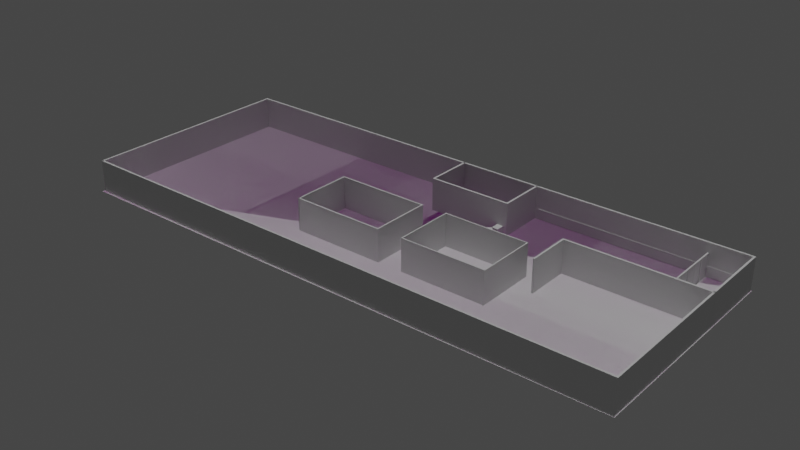 # Source: TheFifth2Scale.blend  (saved by Blender 2.82.7; exported with 4.5.12 LTS)
import bpy
from mathutils import Matrix  # noqa: F401  (used for matrix-valued properties, if any)

bpy.ops.wm.read_factory_settings(use_empty=True)
scene = bpy.context.scene
scene.name = 'Scene'

# ---- collections
col_collection = bpy.data.collections.new('Collection'); scene.collection.children.link(col_collection)
col_archipack = bpy.data.collections.new('Archipack'); scene.collection.children.link(col_archipack)

# ---- images (referenced by path relative to the original .blend; pixels are not part of the script)
import os
ASSET_DIR = os.environ.get("B2B_ASSET_DIR", "")  # directory of the original .blend (textures are referenced by path, not embedded)
HERE = os.path.dirname(os.path.abspath(__file__))  # packed textures are extracted next to this script under _unpacked/

def load_image(name, relpath, width, height, colorspace="sRGB"):
    """Load a texture the original file referenced (path relative to the .blend, or extracted next to this script)."""
    p = next((c for c in (os.path.join(HERE, relpath), os.path.join(ASSET_DIR, relpath)) if relpath and os.path.exists(c)), "")
    if p:
        img = bpy.data.images.load(p, check_existing=True)
        img.name = name
    else:  # same state as the original file: an image datablock whose file is absent (Cycles renders it pink)
        img = bpy.data.images.new(name, width, height)
        img.source = "FILE"
        img.filepath = "//" + (relpath or name)
    img.colorspace_settings.name = colorspace
    return img
img_concrete_jpg = load_image('concrete.jpg', 'concrete.jpg', 1024, 1024, 'sRGB')

# ---- materials (node trees are filled in below, after node groups)
mat_material = bpy.data.materials.new('Material')
mat_material.use_transparent_shadow = False
mat_material_001 = bpy.data.materials.new('Material.001')
mat_material_001.use_transparent_shadow = False
mat_material_002 = bpy.data.materials.new('Material.002')
mat_material_002.use_transparent_shadow = False
mat_wall2_inside = bpy.data.materials.new('Wall2_inside')
mat_wall2_inside.use_transparent_shadow = False
mat_wall2_outside = bpy.data.materials.new('Wall2_outside')
mat_wall2_outside.use_transparent_shadow = False
mat_wall2_cuts = bpy.data.materials.new('Wall2_cuts')
mat_wall2_cuts.use_transparent_shadow = False
mat_wall2_alt1 = bpy.data.materials.new('Wall2_alt1')
mat_wall2_alt1.use_transparent_shadow = False
mat_wall2_alt2 = bpy.data.materials.new('Wall2_alt2')
mat_wall2_alt2.use_transparent_shadow = False
mat_wall2_alt3 = bpy.data.materials.new('Wall2_alt3')
mat_wall2_alt3.use_transparent_shadow = False
mat_wall2_alt4 = bpy.data.materials.new('Wall2_alt4')
mat_wall2_alt4.use_transparent_shadow = False
mat_wall2_alt5 = bpy.data.materials.new('Wall2_alt5')
mat_wall2_alt5.use_transparent_shadow = False
mat_window_inside = bpy.data.materials.new('Window_inside')
mat_window_inside.use_transparent_shadow = False
mat_window_outside = bpy.data.materials.new('Window_outside')
mat_window_outside.use_transparent_shadow = False
mat_window_glass = bpy.data.materials.new('Window_glass')
mat_window_glass.use_transparent_shadow = False
mat_window_metal = bpy.data.materials.new('Window_metal')
mat_window_metal.use_transparent_shadow = False
mat_window_stone = bpy.data.materials.new('Window_stone')
mat_window_stone.use_transparent_shadow = False
mat_window_blind = bpy.data.materials.new('Window_blind')
mat_window_blind.use_transparent_shadow = False
mat_handle_inside = bpy.data.materials.new('Handle_inside')
mat_handle_inside.use_transparent_shadow = False
mat_handle_outside = bpy.data.materials.new('Handle_outside')
mat_handle_outside.use_transparent_shadow = False

# ---- node groups
ng_auto_smooth = bpy.data.node_groups.new('Auto Smooth', 'GeometryNodeTree')
_s = ng_auto_smooth.interface.new_socket(name='Geometry', in_out='OUTPUT', socket_type='NodeSocketGeometry')
_s = ng_auto_smooth.interface.new_socket(name='Geometry', in_out='INPUT', socket_type='NodeSocketGeometry')
_s = ng_auto_smooth.interface.new_socket(name='Angle', in_out='INPUT', socket_type='NodeSocketFloat')
_s.subtype = 'ANGLE'
_s.min_value = 0.0
_s.max_value = 3.142
ng_auto_smooth.is_modifier = True
_N = ng_auto_smooth.nodes; _L = ng_auto_smooth.links
n0 = _N.new('NodeGroupOutput'); n0.name = 'Group Output'; n0.location = (480, -100)
n1 = _N.new('NodeGroupInput'); n1.name = 'Group Input'; n1.location = (-420, -300)
n2 = _N.new('NodeGroupInput'); n2.name = 'Group Input.001'; n2.location = (-60, -100)
n3 = _N.new('GeometryNodeSetShadeSmooth'); n3.name = 'Set Shade Smooth'; n3.location = (120, -100)
n3.domain = 'EDGE'
n4 = _N.new('GeometryNodeSetShadeSmooth'); n4.name = 'Set Shade Smooth.001'; n4.location = (300, -100)
n5 = _N.new('GeometryNodeInputMeshEdgeAngle'); n5.name = 'Edge Angle'; n5.location = (-420, -220)
n6 = _N.new('GeometryNodeInputEdgeSmooth'); n6.name = 'Is Edge Smooth'; n6.location = (-60, -160)
n7 = _N.new('GeometryNodeInputShadeSmooth'); n7.name = 'Is Face Smooth'; n7.location = (-240, -340)
n8 = _N.new('FunctionNodeBooleanMath'); n8.name = 'Boolean Math'; n8.location = (-60, -220)
n9 = _N.new('FunctionNodeCompare'); n9.name = 'Compare'; n9.location = (-240, -180)
n9.operation = 'LESS_EQUAL'
_L.new(n5.outputs[0], n9.inputs[0])
_L.new(n4.outputs[0], n0.inputs[0])
_L.new(n1.outputs[1], n9.inputs[1])
_L.new(n9.outputs[0], n8.inputs[0])
_L.new(n7.outputs[0], n8.inputs[1])
_L.new(n2.outputs[0], n3.inputs[0])
_L.new(n6.outputs[0], n3.inputs[1])
_L.new(n3.outputs[0], n4.inputs[0])
_L.new(n8.outputs[0], n3.inputs[2])
n0.is_active_output = True

# ---- material node trees
mat_material.use_nodes = True; mat_material.node_tree.nodes.clear()
_N = mat_material.node_tree.nodes; _L = mat_material.node_tree.links
n0 = _N.new('ShaderNodeOutputMaterial'); n0.name = 'Material Output'; n0.location = (300, 300)
n1 = _N.new('ShaderNodeBsdfPrincipled'); n1.name = 'Principled BSDF'; n1.location = (10, 300)
n1.distribution = 'GGX'
n1.subsurface_method = 'BURLEY'
n1.inputs[3].default_value = 1.45
n1.inputs[27].default_value = (0.0, 0.0, 0.0, 1.0)
n1.inputs[28].default_value = 1.0
n2 = _N.new('ShaderNodeTexImage'); n2.name = 'Image Texture'; n2.location = (-280, 280)
n2.image = img_concrete_jpg
_L.new(n1.outputs[0], n0.inputs[0])
_L.new(n2.outputs[0], n1.inputs[0])
n0.is_active_output = True
mat_material_001.use_nodes = True; mat_material_001.node_tree.nodes.clear()
_N = mat_material_001.node_tree.nodes; _L = mat_material_001.node_tree.links
n0 = _N.new('ShaderNodeOutputMaterial'); n0.name = 'Material Output'; n0.location = (300, 300)
n1 = _N.new('ShaderNodeBsdfPrincipled'); n1.name = 'Principled BSDF'; n1.location = (10, 300)
n1.distribution = 'GGX'
n1.subsurface_method = 'BURLEY'
n1.inputs[3].default_value = 1.45
n1.inputs[27].default_value = (0.0, 0.0, 0.0, 1.0)
n1.inputs[28].default_value = 1.0
_L.new(n1.outputs[0], n0.inputs[0])
n0.is_active_output = True
mat_material_002.use_nodes = True; mat_material_002.node_tree.nodes.clear()
_N = mat_material_002.node_tree.nodes; _L = mat_material_002.node_tree.links
n0 = _N.new('ShaderNodeOutputMaterial'); n0.name = 'Material Output'; n0.location = (300, 300)
n1 = _N.new('ShaderNodeBsdfPrincipled'); n1.name = 'Principled BSDF'; n1.location = (10, 300)
n1.distribution = 'GGX'
n1.subsurface_method = 'BURLEY'
n1.inputs[3].default_value = 1.45
n1.inputs[27].default_value = (0.0, 0.0, 0.0, 1.0)
n1.inputs[28].default_value = 1.0
_L.new(n1.outputs[0], n0.inputs[0])
n0.is_active_output = True

# ---- world
world_world = bpy.data.worlds.new('World'); scene.world = world_world
world_world.use_nodes = True; world_world.node_tree.nodes.clear()
_N = world_world.node_tree.nodes; _L = world_world.node_tree.links
n0 = _N.new('ShaderNodeOutputWorld'); n0.name = 'World Output'; n0.location = (300, 300)
n1 = _N.new('ShaderNodeBackground'); n1.name = 'Background'; n1.location = (10, 300)
n1.inputs[0].default_value = (0.05088, 0.05088, 0.05088, 1.0)
_L.new(n1.outputs[0], n0.inputs[0])
n0.is_active_output = True
world_world.color = (0.05088, 0.05088, 0.05088)
world_world.use_sun_shadow = False
world_world.sun_shadow_jitter_overblur = 0.0

# ---- lights
light_point = bpy.data.lights.new('Point', 'POINT')
light_point.transmission_factor = 0.0
light_point.shadow_soft_size = 0.25
light_point.shadow_maximum_resolution = 0.006
light_point.use_absolute_resolution = True
light_sun = bpy.data.lights.new('Sun', 'SUN')
light_sun.transmission_factor = 0.0
light_sun.energy = 1.0
light_sun.shadow_soft_size = 0.125

# ---- meshes
me_archipack_snap_helper = bpy.data.meshes.new('Archipack_snap_helper')
me_archipack_snap_helper.from_pydata([(0.0, 0.0, 0.0)], [], [])
me_archipack_snap_helper.use_remesh_fix_poles = True
me_archipack_snap_helper.use_remesh_preserve_attributes = False
me_archipack_snap_helper.use_mirror_vertex_groups = False
me_archipack_snap_helper.update()
me_plane_001 = bpy.data.meshes.new('Plane.001')
me_plane_001.from_pydata([(-3.997, -1.0, 0.0), (1.523, -0.9848, -1.072e-06), (-3.996, 0.9621, -0.004246), (1.522, 0.9539, -8e-07), (-3.996, 0.9621, -0.004246), (-3.996, 0.9621, -0.004246)], [], [(0, 1, 3, 2)])
_uv = me_plane_001.uv_layers.new(name='UVMap')
_uv.uv.foreach_set('vector', [-0.002379, -0.06488, 6.752, -0.06488, 6.752, 6.69, -0.002379, 6.69])
me_plane_001.materials.append(mat_material)
me_plane_001.use_remesh_fix_poles = True
me_plane_001.use_remesh_preserve_attributes = False
me_plane_001.use_mirror_vertex_groups = False
me_plane_001.update()
me_plane_003 = bpy.data.meshes.new('Plane.003')
me_plane_003.from_pydata([(-3.997, -1.0, 0.0), (1.523, -0.9848, -1.072e-06), (-3.996, 0.9621, -0.004246), (1.522, 0.9539, -8e-07), (-3.996, 0.9621, -0.004246), (-3.996, 0.9621, -0.004246)], [], [(0, 1, 3, 2)])
_uv = me_plane_003.uv_layers.new(name='UVMap')
_uv.uv.foreach_set('vector', [0.0, 0.0, 1.0, 0.0, 1.0, 1.0, 0.0, 1.0])
me_plane_003.use_remesh_fix_poles = True
me_plane_003.use_remesh_preserve_attributes = False
me_plane_003.use_mirror_vertex_groups = False
me_plane_003.update()
me_cube_002 = bpy.data.meshes.new('Cube.002')
me_cube_002.from_pydata([(-1.0, 0.09869, -1.0), (-1.0, 0.09869, 1.0), (-1.0, 1.0, -1.0), (-1.0, 1.0, 1.0), (-0.289, 0.09869, -1.0), (-0.289, 0.09869, 1.0), (-0.289, 1.0, -1.0), (-0.289, 1.0, 1.0)], [], [(0, 1, 3, 2), (2, 3, 7, 6), (6, 7, 5, 4), (4, 5, 1, 0), (2, 6, 4, 0), (7, 3, 1, 5)])
_uv = me_cube_002.uv_layers.new(name='UVMap')
_uv.uv.foreach_set('vector', [0.375, 0.0, 0.625, 0.0, 0.625, 0.25, 0.375, 0.25, 0.375, 0.25, 0.625, 0.25, 0.625, 0.5, 0.375, 0.5, 0.375, 0.5, 0.625, 0.5, 0.625, 0.75, 0.375, 0.75, 0.375, 0.75, 0.625, 0.75, 0.625, 1.0, 0.375, 1.0, 0.125, 0.5, 0.375, 0.5, 0.375, 0.75, 0.125, 0.75, 0.625, 0.5, 0.875, 0.5, 0.875, 0.75, 0.625, 0.75])
me_cube_002.materials.append(mat_material_001)
me_cube_002.use_remesh_fix_poles = True
me_cube_002.use_remesh_preserve_attributes = False
me_cube_002.use_mirror_vertex_groups = False
me_cube_002.update()
me_cube_003 = bpy.data.meshes.new('Cube.003')
me_cube_003.from_pydata([(-1.0, 0.09869, -1.0), (-1.0, 0.09869, 1.0), (-1.0, 1.0, -1.0), (-1.0, 1.0, 1.0), (-0.289, 0.09869, -1.0), (-0.289, 0.09869, 1.0), (-0.289, 1.0, -1.0), (-0.289, 1.0, 1.0), (-1.0, -2.175, -1.0), (-1.0, -2.175, 1.0), (-0.289, -2.175, 1.0), (-0.289, -2.175, -1.0)], [], [(0, 1, 3, 2), (2, 3, 7, 6), (6, 7, 5, 4), (5, 1, 9, 10), (2, 6, 4, 0), (7, 3, 1, 5), (11, 10, 9, 8), (4, 5, 10, 11), (1, 0, 8, 9), (0, 4, 11, 8)])
_uv = me_cube_003.uv_layers.new(name='UVMap')
_uv.uv.foreach_set('vector', [0.375, 0.0, 0.625, 0.0, 0.625, 0.25, 0.375, 0.25, 0.375, 0.25, 0.625, 0.25, 0.625, 0.5, 0.375, 0.5, 0.375, 0.5, 0.625, 0.5, 0.625, 0.75, 0.375, 0.75, 0.625, 0.75, 0.875, 0.75, 0.875, 0.75, 0.625, 0.75, 0.125, 0.5, 0.375, 0.5, 0.375, 0.75, 0.125, 0.75, 0.625, 0.5, 0.875, 0.5, 0.875, 0.75, 0.625, 0.75, 0.375, 0.75, 0.625, 0.75, 0.625, 1.0, 0.375, 1.0, 0.375, 0.75, 0.625, 0.75, 0.625, 0.75, 0.375, 0.75, 0.625, 0.0, 0.375, 0.0, 0.375, 0.0, 0.625, 0.0, 0.125, 0.75, 0.375, 0.75, 0.375, 0.75, 0.125, 0.75])
me_cube_003.use_remesh_fix_poles = True
me_cube_003.use_remesh_preserve_attributes = False
me_cube_003.use_mirror_vertex_groups = False
me_cube_003.update()
me_cube_004 = bpy.data.meshes.new('Cube.004')
me_cube_004.from_pydata([(-1.0, -1.0, -1.0), (-1.0, -1.0, 1.0), (-1.0, 0.2855, -1.0), (-1.0, 0.2855, 1.0), (0.8357, -1.0, -1.0), (0.8357, -1.0, 1.0), (0.8357, 0.2855, -1.0), (0.8357, 0.2855, 1.0)], [], [(0, 1, 3, 2), (2, 3, 7, 6), (6, 7, 5, 4), (4, 5, 1, 0), (2, 6, 4, 0), (7, 3, 1, 5)])
_uv = me_cube_004.uv_layers.new(name='UVMap')
_uv.uv.foreach_set('vector', [0.375, 0.0, 0.625, 0.0, 0.625, 0.25, 0.375, 0.25, 0.375, 0.25, 0.625, 0.25, 0.625, 0.5, 0.375, 0.5, 0.375, 0.5, 0.625, 0.5, 0.625, 0.75, 0.375, 0.75, 0.375, 0.75, 0.625, 0.75, 0.625, 1.0, 0.375, 1.0, 0.125, 0.5, 0.375, 0.5, 0.375, 0.75, 0.125, 0.75, 0.625, 0.5, 0.875, 0.5, 0.875, 0.75, 0.625, 0.75])
me_cube_004.materials.append(mat_material_002)
me_cube_004.use_remesh_fix_poles = True
me_cube_004.use_remesh_preserve_attributes = False
me_cube_004.use_mirror_vertex_groups = False
me_cube_004.update()
me_cube_005 = bpy.data.meshes.new('Cube.005')
me_cube_005.from_pydata([(-1.0, -1.0, -1.0), (-1.0, -1.0, 1.0), (-1.0, 0.112, -1.0), (-1.0, 0.112, 1.0), (0.8357, -1.0, -1.0), (0.8357, -1.0, 1.0), (0.8357, 0.112, -1.0), (0.8357, 0.112, 1.0)], [], [(0, 1, 3, 2), (2, 3, 7, 6), (6, 7, 5, 4), (4, 5, 1, 0), (2, 6, 4, 0), (7, 3, 1, 5)])
_uv = me_cube_005.uv_layers.new(name='UVMap')
_uv.uv.foreach_set('vector', [0.375, 0.0, 0.625, 0.0, 0.625, 0.25, 0.375, 0.25, 0.375, 0.25, 0.625, 0.25, 0.625, 0.5, 0.375, 0.5, 0.375, 0.5, 0.625, 0.5, 0.625, 0.75, 0.375, 0.75, 0.375, 0.75, 0.625, 0.75, 0.625, 1.0, 0.375, 1.0, 0.125, 0.5, 0.375, 0.5, 0.375, 0.75, 0.125, 0.75, 0.625, 0.5, 0.875, 0.5, 0.875, 0.75, 0.625, 0.75])
me_cube_005.use_remesh_fix_poles = True
me_cube_005.use_remesh_preserve_attributes = False
me_cube_005.use_mirror_vertex_groups = False
me_cube_005.update()
me_wall_001 = bpy.data.meshes.new('Wall.001')
me_wall_001.from_pydata([(0.0, 0.0, 0.0), (0.0, 0.0, 3.6), (-1.059e-06, 24.22, 0.0), (-1.059e-06, 24.22, 3.6), (62.24, 24.22, 0.0), (62.24, 24.22, 3.6), (62.24, 0.1192, 0.0), (62.24, 0.1192, 3.6), (-0.1992, 0.1192, 0.0), (-0.1992, 0.1192, 3.6)], [], [(0, 2, 3, 1), (2, 4, 5, 3), (4, 6, 7, 5), (6, 8, 9, 7)])
me_wall_001.polygons.foreach_set('use_smooth', [True] * 4)
me_wall_001.materials.append(mat_wall2_inside)
me_wall_001.materials.append(mat_wall2_outside)
me_wall_001.materials.append(mat_wall2_cuts)
me_wall_001.materials.append(mat_wall2_alt1)
me_wall_001.materials.append(mat_wall2_alt2)
me_wall_001.materials.append(mat_wall2_alt3)
me_wall_001.materials.append(mat_wall2_alt4)
me_wall_001.materials.append(mat_wall2_alt5)
me_wall_001.use_remesh_fix_poles = True
me_wall_001.use_remesh_preserve_attributes = False
me_wall_001.use_mirror_vertex_groups = False
me_wall_001.update()
me_wall_002 = bpy.data.meshes.new('Wall.002')
me_wall_002.from_pydata([(0.0, 0.0, 0.0), (0.0, 0.0, 3.6), (-2.355e-07, 5.389, 0.0), (-2.355e-07, 5.389, 3.6), (-9.376, 5.389, 0.0), (-9.376, 5.389, 3.6), (-9.376, 0.04083, 0.0), (-9.376, 0.04083, 3.6)], [], [(0, 2, 3, 1), (2, 4, 5, 3), (4, 6, 7, 5)])
me_wall_002.polygons.foreach_set('use_smooth', [True] * 3)
me_wall_002.materials.append(mat_wall2_inside)
me_wall_002.materials.append(mat_wall2_outside)
me_wall_002.materials.append(mat_wall2_cuts)
me_wall_002.materials.append(mat_wall2_alt1)
me_wall_002.materials.append(mat_wall2_alt2)
me_wall_002.materials.append(mat_wall2_alt3)
me_wall_002.materials.append(mat_wall2_alt4)
me_wall_002.materials.append(mat_wall2_alt5)
me_wall_002.use_remesh_fix_poles = True
me_wall_002.use_remesh_preserve_attributes = False
me_wall_002.use_mirror_vertex_groups = False
me_wall_002.update()
me_window = bpy.data.meshes.new('Window')
me_window.from_pydata([(-3.948, -0.04649, -0.06), (-3.948, 0.1065, -0.06), (-3.876, 0.1065, 0.012), (-3.876, 0.1005, 0.012), (-3.888, 0.1005, 0.0), (-3.888, 0.04651, 0.0), (-3.876, 0.04651, 0.012), (-3.876, 0.04051, 0.012), (-3.888, 0.04051, 0.0), (-3.888, -0.01649, 0.0), (-3.867, -0.01649, 0.021), (-3.867, -0.04649, 0.021), (-3.948, -0.04649, 2.56), (-3.948, 0.1065, 2.56), (-3.876, 0.1065, 2.488), (-3.876, 0.1005, 2.488), (-3.888, 0.1005, 2.5), (-3.888, 0.04651, 2.5), (-3.876, 0.04651, 2.488), (-3.876, 0.04051, 2.488), (-3.888, 0.04051, 2.5), (-3.888, -0.01649, 2.5), (-3.867, -0.01649, 2.479), (-3.867, -0.04649, 2.479), (3.948, -0.04649, 2.56), (3.948, 0.1065, 2.56), (3.876, 0.1065, 2.488), (3.876, 0.1005, 2.488), (3.888, 0.1005, 2.5), (3.888, 0.04651, 2.5), (3.876, 0.04651, 2.488), (3.876, 0.04051, 2.488), (3.888, 0.04051, 2.5), (3.888, -0.01649, 2.5), (3.867, -0.01649, 2.479), (3.867, -0.04649, 2.479), (3.948, -0.04649, -0.06), (3.948, 0.1065, -0.06), (3.876, 0.1065, 0.012), (3.876, 0.1005, 0.012), (3.888, 0.1005, 0.0), (3.888, 0.04651, 0.0), (3.876, 0.04651, 0.012), (3.876, 0.04051, 0.012), (3.888, 0.04051, 0.0), (3.888, -0.01649, 0.0), (3.867, -0.01649, 0.021), (3.867, -0.04649, 0.021), (-3.928, -0.09351, 0.0), (-3.928, -0.09549, 0.0), (-3.928, -0.05549, 0.018), (-3.928, -0.04549, 0.018), (-3.928, -0.04549, -0.03), (-3.928, -0.09351, -0.03), (3.928, -0.09351, 0.0), (3.928, -0.09549, 0.0), (3.928, -0.05549, 0.018), (3.928, -0.04549, 0.018), (3.928, -0.04549, -0.03), (3.928, -0.09351, -0.03), (-3.988, 0.1865, -0.06), (-3.988, 0.1065, -0.06), (-3.988, 0.1065, -0.03), (-3.988, 0.1865, -0.03), (3.988, 0.1865, -0.06), (3.988, 0.1065, -0.06), (3.988, 0.1065, -0.03), (3.988, 0.1865, -0.03)], [], [(12, 13, 1, 0), (13, 14, 2, 1), (14, 15, 3, 2), (15, 16, 4, 3), (16, 17, 5, 4), (17, 18, 6, 5), (18, 19, 7, 6), (19, 20, 8, 7), (20, 21, 9, 8), (21, 22, 10, 9), (22, 23, 11, 10), (23, 12, 0, 11), (24, 25, 13, 12), (25, 26, 14, 13), (26, 27, 15, 14), (27, 28, 16, 15), (28, 29, 17, 16), (29, 30, 18, 17), (30, 31, 19, 18), (31, 32, 20, 19), (32, 33, 21, 20), (33, 34, 22, 21), (34, 35, 23, 22), (35, 24, 12, 23), (36, 37, 25, 24), (37, 38, 26, 25), (38, 39, 27, 26), (39, 40, 28, 27), (40, 41, 29, 28), (41, 42, 30, 29), (42, 43, 31, 30), (43, 44, 32, 31), (44, 45, 33, 32), (45, 46, 34, 33), (46, 47, 35, 34), (47, 36, 24, 35), (0, 1, 37, 36), (1, 2, 38, 37), (2, 3, 39, 38), (3, 4, 40, 39), (4, 5, 41, 40), (5, 6, 42, 41), (6, 7, 43, 42), (7, 8, 44, 43), (8, 9, 45, 44), (9, 10, 46, 45), (10, 11, 47, 46), (11, 0, 36, 47), (54, 55, 49, 48), (55, 56, 50, 49), (56, 57, 51, 50), (57, 58, 52, 51), (58, 59, 53, 52), (59, 54, 48, 53), (48, 49, 50, 51, 52, 53), (59, 58, 57, 56, 55, 54), (64, 65, 61, 60), (65, 66, 62, 61), (66, 67, 63, 62), (67, 64, 60, 63), (60, 61, 62, 63), (67, 66, 65, 64)])
me_window.polygons.foreach_set('use_smooth', [True] * 62)
me_window.polygons.foreach_set('material_index', [1, 1, 1, 3, 1, 3, 3, 3, 0, 3, 0, 0, 1, 1, 1, 3, 1, 3, 3, 3, 0, 3, 0, 0, 1, 1, 1, 3, 1, 3, 3, 3, 0, 3, 0, 0, 1, 1, 1, 3, 1, 3, 3, 3, 0, 3, 0, 0, 4, 3, 3, 4, 4, 4, 4, 4, 1, 1, 1, 1, 1, 1])
_uv = me_window.uv_layers.new(name='UVMap')
_uv.uv.foreach_set('vector', [0.0, 2.5, 0.153, 2.5, 0.153, 0.0, 0.0, 0.0, 0.153, 2.5, 0.225, 2.5, 0.225, 0.0, 0.153, 0.0, 0.225, 2.5, 0.231, 2.5, 0.231, 0.0, 0.225, 0.0, 0.231, 2.5, 0.243, 2.5, 0.243, 0.0, 0.231, 0.0, 0.243, 2.5, 0.297, 2.5, 0.297, 0.0, 0.243, 0.0, 0.297, 2.5, 0.309, 2.5, 0.309, 0.0, 0.297, 0.0, 0.309, 2.5, 0.315, 2.5, 0.315, 0.0, 0.309, 0.0, 0.315, 2.5, 0.327, 2.5, 0.327, 0.0, 0.315, 0.0, 0.327, 2.5, 0.384, 2.5, 0.384, 0.0, 0.327, 0.0, 0.384, 2.5, 0.405, 2.5, 0.405, 0.0, 0.384, 0.0, 0.405, 2.5, 0.435, 2.5, 0.435, 0.0, 0.405, 0.0, 0.435, 2.5, 0.516, 2.5, 0.516, 0.0, 0.435, 0.0, 0.0, 10.28, 0.153, 10.28, 0.153, 2.5, 0.0, 2.5, 0.153, 10.28, 0.225, 10.28, 0.225, 2.5, 0.153, 2.5, 0.225, 10.28, 0.231, 10.28, 0.231, 2.5, 0.225, 2.5, 0.231, 10.28, 0.243, 10.28, 0.243, 2.5, 0.231, 2.5, 0.243, 10.28, 0.297, 10.28, 0.297, 2.5, 0.243, 2.5, 0.297, 10.28, 0.309, 10.28, 0.309, 2.5, 0.297, 2.5, 0.309, 10.28, 0.315, 10.28, 0.315, 2.5, 0.309, 2.5, 0.315, 10.28, 0.327, 10.28, 0.327, 2.5, 0.315, 2.5, 0.327, 10.28, 0.384, 10.28, 0.384, 2.5, 0.327, 2.5, 0.384, 10.28, 0.405, 10.28, 0.405, 2.5, 0.384, 2.5, 0.405, 10.28, 0.435, 10.28, 0.435, 2.5, 0.405, 2.5, 0.435, 10.28, 0.516, 10.28, 0.516, 2.5, 0.435, 2.5, 0.0, 12.78, 0.153, 12.78, 0.153, 10.28, 0.0, 10.28, 0.153, 12.78, 0.225, 12.78, 0.225, 10.28, 0.153, 10.28, 0.225, 12.78, 0.231, 12.78, 0.231, 10.28, 0.225, 10.28, 0.231, 12.78, 0.243, 12.78, 0.243, 10.28, 0.231, 10.28, 0.243, 12.78, 0.297, 12.78, 0.297, 10.28, 0.243, 10.28, 0.297, 12.78, 0.309, 12.78, 0.309, 10.28, 0.297, 10.28, 0.309, 12.78, 0.315, 12.78, 0.315, 10.28, 0.309, 10.28, 0.315, 12.78, 0.327, 12.78, 0.327, 10.28, 0.315, 10.28, 0.327, 12.78, 0.384, 12.78, 0.384, 10.28, 0.327, 10.28, 0.384, 12.78, 0.405, 12.78, 0.405, 10.28, 0.384, 10.28, 0.405, 12.78, 0.435, 12.78, 0.435, 10.28, 0.405, 10.28, 0.435, 12.78, 0.516, 12.78, 0.516, 10.28, 0.435, 10.28, 0.0, 20.55, 0.153, 20.55, 0.153, 12.78, 0.0, 12.78, 0.153, 20.55, 0.225, 20.55, 0.225, 12.78, 0.153, 12.78, 0.225, 20.55, 0.231, 20.55, 0.231, 12.78, 0.225, 12.78, 0.231, 20.55, 0.243, 20.55, 0.243, 12.78, 0.231, 12.78, 0.243, 20.55, 0.297, 20.55, 0.297, 12.78, 0.243, 12.78, 0.297, 20.55, 0.309, 20.55, 0.309, 12.78, 0.297, 12.78, 0.309, 20.55, 0.315, 20.55, 0.315, 12.78, 0.309, 12.78, 0.315, 20.55, 0.327, 20.55, 0.327, 12.78, 0.315, 12.78, 0.327, 20.55, 0.384, 20.55, 0.384, 12.78, 0.327, 12.78, 0.384, 20.55, 0.405, 20.55, 0.405, 12.78, 0.384, 12.78, 0.405, 20.55, 0.435, 20.55, 0.435, 12.78, 0.405, 12.78, 0.435, 20.55, 0.516, 20.55, 0.516, 12.78, 0.435, 12.78, 0.0, 2.5, 0.001977, 2.5, 0.001977, 0.0, 0.0, 0.0, 0.001977, 2.5, 0.04584, 2.5, 0.04584, 0.0, 0.001977, 0.0, 0.04584, 2.5, 0.05584, 2.5, 0.05584, 0.0, 0.04584, 0.0, 0.05584, 2.5, 0.1038, 2.5, 0.1038, 0.0, 0.05584, 0.0, 0.1038, 2.5, 0.1519, 2.5, 0.1519, 0.0, 0.1038, 0.0, 0.1519, 2.5, 0.1819, 2.5, 0.1819, 0.0, 0.1519, 0.0, 0.0, -0.09351, 0.0, -0.09549, 0.018, -0.05549, 0.018, -0.04549, -0.03, -0.04549, -0.03, -0.09351, -0.03, -0.09351, -0.03, -0.04549, 0.018, -0.04549, 0.018, -0.05549, 0.0, -0.09549, 0.0, -0.09351, 0.0, 2.5, 0.08, 2.5, 0.08, 0.0, 0.0, 0.0, 0.08, 2.5, 0.11, 2.5, 0.11, 0.0, 0.08, 0.0, 0.11, 2.5, 0.19, 2.5, 0.19, 0.0, 0.11, 0.0, 0.19, 2.5, 0.22, 2.5, 0.22, 0.0, 0.19, 0.0, -0.06, 0.1865, -0.06, 0.1065, -0.03, 0.1065, -0.03, 0.1865, -0.03, 0.1865, -0.03, 0.1065, -0.06, 0.1065, -0.06, 0.1865])
me_window.materials.append(mat_window_inside)
me_window.materials.append(mat_window_outside)
me_window.materials.append(mat_window_glass)
me_window.materials.append(mat_window_metal)
me_window.materials.append(mat_window_stone)
me_window.materials.append(mat_window_blind)
me_window.use_remesh_fix_poles = True
me_window.use_remesh_preserve_attributes = False
me_window.use_mirror_vertex_groups = False
me_window.update()
me_window_panel = bpy.data.meshes.new('Window Panel')
me_window_panel.from_pydata([(0.004, -0.06, 0.004), (0.0, -0.056, 0.0), (0.0, -0.03, 0.0), (0.0, -0.004, 0.0), (0.004, 0.0, 0.004), (0.045, 0.0, 0.045), (0.045, -0.004, 0.045), (0.06, -0.004, 0.06), (0.06, -0.025, 0.06), (0.06, -0.035, 0.06), (0.06, -0.056, 0.06), (0.045, -0.056, 0.045), (0.045, -0.06, 0.045), (0.004, -0.06, 2.496), (0.0, -0.056, 2.5), (0.0, -0.03, 2.5), (0.0, -0.004, 2.5), (0.004, 0.0, 2.496), (0.045, 0.0, 2.455), (0.045, -0.004, 2.455), (0.06, -0.004, 2.44), (0.06, -0.025, 2.44), (0.06, -0.035, 2.44), (0.06, -0.056, 2.44), (0.045, -0.056, 2.455), (0.045, -0.06, 2.455), (1.322, -0.06, 2.496), (1.326, -0.056, 2.5), (1.326, -0.03, 2.5), (1.326, -0.004, 2.5), (1.322, 0.0, 2.496), (1.281, 0.0, 2.455), (1.281, -0.004, 2.455), (1.266, -0.004, 2.44), (1.266, -0.025, 2.44), (1.266, -0.035, 2.44), (1.266, -0.056, 2.44), (1.281, -0.056, 2.455), (1.281, -0.06, 2.455), (1.322, -0.06, 0.004), (1.326, -0.056, 0.0), (1.326, -0.03, 0.0), (1.326, -0.004, 0.0), (1.322, 0.0, 0.004), (1.281, 0.0, 0.045), (1.281, -0.004, 0.045), (1.266, -0.004, 0.06), (1.266, -0.025, 0.06), (1.266, -0.035, 0.06), (1.266, -0.056, 0.06), (1.281, -0.056, 0.045), (1.281, -0.06, 0.045)], [], [(13, 14, 1, 0), (14, 15, 2, 1), (15, 16, 3, 2), (16, 17, 4, 3), (17, 18, 5, 4), (18, 19, 6, 5), (19, 20, 7, 6), (20, 21, 8, 7), (21, 22, 9, 8), (22, 23, 10, 9), (23, 24, 11, 10), (24, 25, 12, 11), (25, 13, 0, 12), (26, 27, 14, 13), (27, 28, 15, 14), (28, 29, 16, 15), (29, 30, 17, 16), (30, 31, 18, 17), (31, 32, 19, 18), (32, 33, 20, 19), (33, 34, 21, 20), (34, 35, 22, 21), (35, 36, 23, 22), (36, 37, 24, 23), (37, 38, 25, 24), (38, 26, 13, 25), (39, 40, 27, 26), (40, 41, 28, 27), (41, 42, 29, 28), (42, 43, 30, 29), (43, 44, 31, 30), (44, 45, 32, 31), (45, 46, 33, 32), (46, 47, 34, 33), (47, 48, 35, 34), (48, 49, 36, 35), (49, 50, 37, 36), (50, 51, 38, 37), (51, 39, 26, 38), (0, 1, 40, 39), (1, 2, 41, 40), (2, 3, 42, 41), (3, 4, 43, 42), (4, 5, 44, 43), (5, 6, 45, 44), (6, 7, 46, 45), (7, 8, 47, 46), (8, 9, 48, 47), (9, 10, 49, 48), (10, 11, 50, 49), (11, 12, 51, 50), (12, 0, 39, 51), (8, 21, 34, 47), (48, 35, 22, 9)])
me_window_panel.polygons.foreach_set('use_smooth', [True] * 54)
me_window_panel.polygons.foreach_set('material_index', [0, 1, 1, 1, 1, 1, 1, 1, 1, 0, 0, 0, 0, 0, 1, 1, 1, 1, 1, 1, 1, 1, 0, 0, 0, 0, 0, 1, 1, 1, 1, 1, 1, 1, 1, 0, 0, 0, 0, 0, 1, 1, 1, 1, 1, 1, 1, 1, 0, 0, 0, 0, 2, 2])
_uv = me_window_panel.uv_layers.new(name='UVMap')
_uv.uv.foreach_set('vector', [0.0, 2.5, 0.005657, 2.5, 0.005657, 0.0, 0.0, 0.0, 0.005657, 2.5, 0.03166, 2.5, 0.03166, 0.0, 0.005657, 0.0, 0.03166, 2.5, 0.05766, 2.5, 0.05766, 0.0, 0.03166, 0.0, 0.05766, 2.5, 0.06331, 2.5, 0.06331, 0.0, 0.05766, 0.0, 0.06331, 2.5, 0.1043, 2.5, 0.1043, 0.0, 0.06331, 0.0, 0.1043, 2.5, 0.1083, 2.5, 0.1083, 0.0, 0.1043, 0.0, 0.1083, 2.5, 0.1233, 2.5, 0.1233, 0.0, 0.1083, 0.0, 0.1233, 2.5, 0.1443, 2.5, 0.1443, 0.0, 0.1233, 0.0, 0.1443, 2.5, 0.1543, 2.5, 0.1543, 0.0, 0.1443, 0.0, 0.1543, 2.5, 0.1753, 2.5, 0.1753, 0.0, 0.1543, 0.0, 0.1753, 2.5, 0.1903, 2.5, 0.1903, 0.0, 0.1753, 0.0, 0.1903, 2.5, 0.1943, 2.5, 0.1943, 0.0, 0.1903, 0.0, 0.1943, 2.5, 0.2353, 2.5, 0.2353, 0.0, 0.1943, 0.0, 0.0, 3.826, 0.005657, 3.826, 0.005657, 2.5, 0.0, 2.5, 0.005657, 3.826, 0.03166, 3.826, 0.03166, 2.5, 0.005657, 2.5, 0.03166, 3.826, 0.05766, 3.826, 0.05766, 2.5, 0.03166, 2.5, 0.05766, 3.826, 0.06331, 3.826, 0.06331, 2.5, 0.05766, 2.5, 0.06331, 3.826, 0.1043, 3.826, 0.1043, 2.5, 0.06331, 2.5, 0.1043, 3.826, 0.1083, 3.826, 0.1083, 2.5, 0.1043, 2.5, 0.1083, 3.826, 0.1233, 3.826, 0.1233, 2.5, 0.1083, 2.5, 0.1233, 3.826, 0.1443, 3.826, 0.1443, 2.5, 0.1233, 2.5, 0.1443, 3.826, 0.1543, 3.826, 0.1543, 2.5, 0.1443, 2.5, 0.1543, 3.826, 0.1753, 3.826, 0.1753, 2.5, 0.1543, 2.5, 0.1753, 3.826, 0.1903, 3.826, 0.1903, 2.5, 0.1753, 2.5, 0.1903, 3.826, 0.1943, 3.826, 0.1943, 2.5, 0.1903, 2.5, 0.1943, 3.826, 0.2353, 3.826, 0.2353, 2.5, 0.1943, 2.5, 0.0, 6.326, 0.005657, 6.326, 0.005657, 3.826, 0.0, 3.826, 0.005657, 6.326, 0.03166, 6.326, 0.03166, 3.826, 0.005657, 3.826, 0.03166, 6.326, 0.05766, 6.326, 0.05766, 3.826, 0.03166, 3.826, 0.05766, 6.326, 0.06331, 6.326, 0.06331, 3.826, 0.05766, 3.826, 0.06331, 6.326, 0.1043, 6.326, 0.1043, 3.826, 0.06331, 3.826, 0.1043, 6.326, 0.1083, 6.326, 0.1083, 3.826, 0.1043, 3.826, 0.1083, 6.326, 0.1233, 6.326, 0.1233, 3.826, 0.1083, 3.826, 0.1233, 6.326, 0.1443, 6.326, 0.1443, 3.826, 0.1233, 3.826, 0.1443, 6.326, 0.1543, 6.326, 0.1543, 3.826, 0.1443, 3.826, 0.1543, 6.326, 0.1753, 6.326, 0.1753, 3.826, 0.1543, 3.826, 0.1753, 6.326, 0.1903, 6.326, 0.1903, 3.826, 0.1753, 3.826, 0.1903, 6.326, 0.1943, 6.326, 0.1943, 3.826, 0.1903, 3.826, 0.1943, 6.326, 0.2353, 6.326, 0.2353, 3.826, 0.1943, 3.826, 0.0, 7.652, 0.005657, 7.652, 0.005657, 6.326, 0.0, 6.326, 0.005657, 7.652, 0.03166, 7.652, 0.03166, 6.326, 0.005657, 6.326, 0.03166, 7.652, 0.05766, 7.652, 0.05766, 6.326, 0.03166, 6.326, 0.05766, 7.652, 0.06331, 7.652, 0.06331, 6.326, 0.05766, 6.326, 0.06331, 7.652, 0.1043, 7.652, 0.1043, 6.326, 0.06331, 6.326, 0.1043, 7.652, 0.1083, 7.652, 0.1083, 6.326, 0.1043, 6.326, 0.1083, 7.652, 0.1233, 7.652, 0.1233, 6.326, 0.1083, 6.326, 0.1233, 7.652, 0.1443, 7.652, 0.1443, 6.326, 0.1233, 6.326, 0.1443, 7.652, 0.1543, 7.652, 0.1543, 6.326, 0.1443, 6.326, 0.1543, 7.652, 0.1753, 7.652, 0.1753, 6.326, 0.1543, 6.326, 0.1753, 7.652, 0.1903, 7.652, 0.1903, 6.326, 0.1753, 6.326, 0.1903, 7.652, 0.1943, 7.652, 0.1943, 6.326, 0.1903, 6.326, 0.1943, 7.652, 0.2353, 7.652, 0.2353, 6.326, 0.1943, 6.326, 0.06, 0.06, 0.06, 2.44, 1.266, 2.44, 1.266, 0.06, 1.266, 0.06, 1.266, 2.44, 0.06, 2.44, 0.06, 0.06])
me_window_panel.materials.append(mat_window_inside)
me_window_panel.materials.append(mat_window_outside)
me_window_panel.materials.append(mat_window_glass)
me_window_panel.materials.append(mat_window_metal)
me_window_panel.materials.append(mat_window_stone)
me_window_panel.materials.append(mat_window_blind)
me_window_panel.use_remesh_fix_poles = True
me_window_panel.use_remesh_preserve_attributes = False
me_window_panel.use_mirror_vertex_groups = False
me_window_panel.update()
me_handle = bpy.data.meshes.new('Handle')
me_handle.from_pydata([(-0.01, 0.003, 0.011), (-0.013, 0.0, -0.042), (-0.018, 0.003, 0.03), (-0.01, 0.003, -0.01), (-0.018, 0.003, -0.038), (0.01, 0.003, 0.011), (0.018, 0.003, 0.03), (0.018, 0.003, -0.038), (0.01, 0.003, -0.01), (-0.018, 0.004, -0.038), (-0.018, 0.004, 0.03), (0.018, 0.004, -0.038), (0.018, 0.004, 0.03), (-0.01, 0.041, -0.01), (-0.01, 0.027, 0.011), (0.01, 0.038, -0.01), (0.01, 0.027, 0.011), (-0.017, 0.054, -0.01), (-0.01, 0.039, 0.011), (0.017, 0.054, -0.01), (0.01, 0.039, 0.011), (0.0, 0.041, -0.048), (0.013, 0.003, 0.033), (0.019, 0.059, -0.048), (-0.019, 0.059, -0.048), (-0.018, 0.0, 0.03), (0.013, 0.0, -0.042), (0.013, 0.004, -0.042), (-0.018, 0.0, -0.038), (0.018, 0.0, 0.03), (0.018, 0.0, -0.038), (0.001, 0.041, -0.322), (-0.013, 0.004, 0.033), (0.019, 0.058, -0.322), (-0.019, 0.058, -0.322), (0.001, 0.036, -0.356), (-0.013, 0.003, 0.033), (0.019, 0.053, -0.356), (-0.019, 0.053, -0.356), (-0.01, 0.006, 0.011), (0.01, 0.006, 0.011), (0.01, 0.006, -0.01), (-0.01, 0.006, -0.01), (-0.01, 0.027, 0.011), (0.01, 0.027, 0.011), (0.01, 0.037, -0.01), (-0.01, 0.04, -0.01), (0.013, 0.003, -0.042), (-0.013, 0.0, 0.033), (-0.013, 0.004, -0.042), (-0.013, 0.003, -0.042), (0.013, 0.004, 0.033), (0.013, 0.0, 0.033)], [], [(4, 2, 10, 9), (6, 12, 51, 22), (10, 2, 36, 32), (2, 25, 48, 36), (27, 47, 50, 49), (7, 30, 26, 47), (28, 4, 50, 1), (12, 10, 32, 51), (16, 14, 43, 44), (9, 10, 0, 3), (12, 11, 8, 5), (11, 9, 3, 8), (10, 12, 5, 0), (23, 24, 17, 19), (15, 16, 44, 45), (13, 15, 45, 46), (14, 13, 46, 43), (20, 19, 17, 18), (18, 17, 13, 14), (20, 18, 14, 16), (19, 20, 16, 15), (31, 33, 23, 21), (21, 15, 13), (24, 21, 13, 17), (21, 23, 19, 15), (9, 11, 27, 49), (26, 1, 50, 47), (4, 9, 49, 50), (29, 6, 22, 52), (35, 37, 33, 31), (48, 52, 22, 36), (34, 31, 21, 24), (33, 34, 24, 23), (38, 37, 35), (22, 51, 32, 36), (38, 35, 31, 34), (37, 38, 34, 33), (39, 42, 3, 0), (42, 41, 8, 3), (41, 40, 5, 8), (40, 39, 0, 5), (43, 46, 42, 39), (46, 45, 41, 42), (45, 44, 40, 41), (44, 43, 39, 40), (28, 25, 2, 4), (12, 6, 7, 11), (7, 6, 29, 30), (11, 7, 47, 27)])
me_handle.polygons.foreach_set('use_smooth', [True] * 49)
me_handle.materials.append(mat_handle_inside)
me_handle.materials.append(mat_handle_outside)
me_handle.use_remesh_fix_poles = True
me_handle.use_remesh_preserve_attributes = False
me_handle.use_mirror_vertex_groups = False
me_handle.update()
me_window_panel_001 = bpy.data.meshes.new('Window Panel.001')
me_window_panel_001.from_pydata([(0.004, -0.06, 0.004), (0.0, -0.056, 0.0), (0.0, -0.03, 0.0), (0.0, -0.004, 0.0), (0.004, 0.0, 0.004), (0.045, 0.0, 0.045), (0.045, -0.004, 0.045), (0.06, -0.004, 0.06), (0.06, -0.025, 0.06), (0.06, -0.035, 0.06), (0.06, -0.056, 0.06), (0.045, -0.056, 0.045), (0.045, -0.06, 0.045), (0.004, -0.06, 2.496), (0.0, -0.056, 2.5), (0.0, -0.03, 2.5), (0.0, -0.004, 2.5), (0.004, 0.0, 2.496), (0.045, 0.0, 2.455), (0.045, -0.004, 2.455), (0.06, -0.004, 2.44), (0.06, -0.025, 2.44), (0.06, -0.035, 2.44), (0.06, -0.056, 2.44), (0.045, -0.056, 2.455), (0.045, -0.06, 2.455), (1.322, -0.06, 2.496), (1.326, -0.056, 2.5), (1.326, -0.03, 2.5), (1.326, -0.004, 2.5), (1.322, 0.0, 2.496), (1.281, 0.0, 2.455), (1.281, -0.004, 2.455), (1.266, -0.004, 2.44), (1.266, -0.025, 2.44), (1.266, -0.035, 2.44), (1.266, -0.056, 2.44), (1.281, -0.056, 2.455), (1.281, -0.06, 2.455), (1.322, -0.06, 0.004), (1.326, -0.056, 0.0), (1.326, -0.03, 0.0), (1.326, -0.004, 0.0), (1.322, 0.0, 0.004), (1.281, 0.0, 0.045), (1.281, -0.004, 0.045), (1.266, -0.004, 0.06), (1.266, -0.025, 0.06), (1.266, -0.035, 0.06), (1.266, -0.056, 0.06), (1.281, -0.056, 0.045), (1.281, -0.06, 0.045)], [], [(13, 14, 1, 0), (14, 15, 2, 1), (15, 16, 3, 2), (16, 17, 4, 3), (17, 18, 5, 4), (18, 19, 6, 5), (19, 20, 7, 6), (20, 21, 8, 7), (21, 22, 9, 8), (22, 23, 10, 9), (23, 24, 11, 10), (24, 25, 12, 11), (25, 13, 0, 12), (26, 27, 14, 13), (27, 28, 15, 14), (28, 29, 16, 15), (29, 30, 17, 16), (30, 31, 18, 17), (31, 32, 19, 18), (32, 33, 20, 19), (33, 34, 21, 20), (34, 35, 22, 21), (35, 36, 23, 22), (36, 37, 24, 23), (37, 38, 25, 24), (38, 26, 13, 25), (39, 40, 27, 26), (40, 41, 28, 27), (41, 42, 29, 28), (42, 43, 30, 29), (43, 44, 31, 30), (44, 45, 32, 31), (45, 46, 33, 32), (46, 47, 34, 33), (47, 48, 35, 34), (48, 49, 36, 35), (49, 50, 37, 36), (50, 51, 38, 37), (51, 39, 26, 38), (0, 1, 40, 39), (1, 2, 41, 40), (2, 3, 42, 41), (3, 4, 43, 42), (4, 5, 44, 43), (5, 6, 45, 44), (6, 7, 46, 45), (7, 8, 47, 46), (8, 9, 48, 47), (9, 10, 49, 48), (10, 11, 50, 49), (11, 12, 51, 50), (12, 0, 39, 51), (8, 21, 34, 47), (48, 35, 22, 9)])
me_window_panel_001.polygons.foreach_set('use_smooth', [True] * 54)
me_window_panel_001.polygons.foreach_set('material_index', [0, 0, 0, 1, 1, 1, 1, 1, 1, 0, 0, 0, 0, 0, 0, 0, 1, 1, 1, 1, 1, 1, 0, 0, 0, 0, 0, 0, 0, 1, 1, 1, 1, 1, 1, 0, 0, 0, 0, 0, 0, 0, 1, 1, 1, 1, 1, 1, 0, 0, 0, 0, 2, 2])
_uv = me_window_panel_001.uv_layers.new(name='UVMap')
_uv.uv.foreach_set('vector', [0.0, 2.5, 0.005657, 2.5, 0.005657, 0.0, 0.0, 0.0, 0.005657, 2.5, 0.03166, 2.5, 0.03166, 0.0, 0.005657, 0.0, 0.03166, 2.5, 0.05766, 2.5, 0.05766, 0.0, 0.03166, 0.0, 0.05766, 2.5, 0.06331, 2.5, 0.06331, 0.0, 0.05766, 0.0, 0.06331, 2.5, 0.1043, 2.5, 0.1043, 0.0, 0.06331, 0.0, 0.1043, 2.5, 0.1083, 2.5, 0.1083, 0.0, 0.1043, 0.0, 0.1083, 2.5, 0.1233, 2.5, 0.1233, 0.0, 0.1083, 0.0, 0.1233, 2.5, 0.1443, 2.5, 0.1443, 0.0, 0.1233, 0.0, 0.1443, 2.5, 0.1543, 2.5, 0.1543, 0.0, 0.1443, 0.0, 0.1543, 2.5, 0.1753, 2.5, 0.1753, 0.0, 0.1543, 0.0, 0.1753, 2.5, 0.1903, 2.5, 0.1903, 0.0, 0.1753, 0.0, 0.1903, 2.5, 0.1943, 2.5, 0.1943, 0.0, 0.1903, 0.0, 0.1943, 2.5, 0.2353, 2.5, 0.2353, 0.0, 0.1943, 0.0, 0.0, 3.826, 0.005657, 3.826, 0.005657, 2.5, 0.0, 2.5, 0.005657, 3.826, 0.03166, 3.826, 0.03166, 2.5, 0.005657, 2.5, 0.03166, 3.826, 0.05766, 3.826, 0.05766, 2.5, 0.03166, 2.5, 0.05766, 3.826, 0.06331, 3.826, 0.06331, 2.5, 0.05766, 2.5, 0.06331, 3.826, 0.1043, 3.826, 0.1043, 2.5, 0.06331, 2.5, 0.1043, 3.826, 0.1083, 3.826, 0.1083, 2.5, 0.1043, 2.5, 0.1083, 3.826, 0.1233, 3.826, 0.1233, 2.5, 0.1083, 2.5, 0.1233, 3.826, 0.1443, 3.826, 0.1443, 2.5, 0.1233, 2.5, 0.1443, 3.826, 0.1543, 3.826, 0.1543, 2.5, 0.1443, 2.5, 0.1543, 3.826, 0.1753, 3.826, 0.1753, 2.5, 0.1543, 2.5, 0.1753, 3.826, 0.1903, 3.826, 0.1903, 2.5, 0.1753, 2.5, 0.1903, 3.826, 0.1943, 3.826, 0.1943, 2.5, 0.1903, 2.5, 0.1943, 3.826, 0.2353, 3.826, 0.2353, 2.5, 0.1943, 2.5, 0.0, 6.326, 0.005657, 6.326, 0.005657, 3.826, 0.0, 3.826, 0.005657, 6.326, 0.03166, 6.326, 0.03166, 3.826, 0.005657, 3.826, 0.03166, 6.326, 0.05766, 6.326, 0.05766, 3.826, 0.03166, 3.826, 0.05766, 6.326, 0.06331, 6.326, 0.06331, 3.826, 0.05766, 3.826, 0.06331, 6.326, 0.1043, 6.326, 0.1043, 3.826, 0.06331, 3.826, 0.1043, 6.326, 0.1083, 6.326, 0.1083, 3.826, 0.1043, 3.826, 0.1083, 6.326, 0.1233, 6.326, 0.1233, 3.826, 0.1083, 3.826, 0.1233, 6.326, 0.1443, 6.326, 0.1443, 3.826, 0.1233, 3.826, 0.1443, 6.326, 0.1543, 6.326, 0.1543, 3.826, 0.1443, 3.826, 0.1543, 6.326, 0.1753, 6.326, 0.1753, 3.826, 0.1543, 3.826, 0.1753, 6.326, 0.1903, 6.326, 0.1903, 3.826, 0.1753, 3.826, 0.1903, 6.326, 0.1943, 6.326, 0.1943, 3.826, 0.1903, 3.826, 0.1943, 6.326, 0.2353, 6.326, 0.2353, 3.826, 0.1943, 3.826, 0.0, 7.652, 0.005657, 7.652, 0.005657, 6.326, 0.0, 6.326, 0.005657, 7.652, 0.03166, 7.652, 0.03166, 6.326, 0.005657, 6.326, 0.03166, 7.652, 0.05766, 7.652, 0.05766, 6.326, 0.03166, 6.326, 0.05766, 7.652, 0.06331, 7.652, 0.06331, 6.326, 0.05766, 6.326, 0.06331, 7.652, 0.1043, 7.652, 0.1043, 6.326, 0.06331, 6.326, 0.1043, 7.652, 0.1083, 7.652, 0.1083, 6.326, 0.1043, 6.326, 0.1083, 7.652, 0.1233, 7.652, 0.1233, 6.326, 0.1083, 6.326, 0.1233, 7.652, 0.1443, 7.652, 0.1443, 6.326, 0.1233, 6.326, 0.1443, 7.652, 0.1543, 7.652, 0.1543, 6.326, 0.1443, 6.326, 0.1543, 7.652, 0.1753, 7.652, 0.1753, 6.326, 0.1543, 6.326, 0.1753, 7.652, 0.1903, 7.652, 0.1903, 6.326, 0.1753, 6.326, 0.1903, 7.652, 0.1943, 7.652, 0.1943, 6.326, 0.1903, 6.326, 0.1943, 7.652, 0.2353, 7.652, 0.2353, 6.326, 0.1943, 6.326, 0.06, 0.06, 0.06, 2.44, 1.266, 2.44, 1.266, 0.06, 1.266, 0.06, 1.266, 2.44, 0.06, 2.44, 0.06, 0.06])
me_window_panel_001.materials.append(mat_window_inside)
me_window_panel_001.materials.append(mat_window_outside)
me_window_panel_001.materials.append(mat_window_glass)
me_window_panel_001.materials.append(mat_window_metal)
me_window_panel_001.materials.append(mat_window_stone)
me_window_panel_001.materials.append(mat_window_blind)
me_window_panel_001.use_remesh_fix_poles = True
me_window_panel_001.use_remesh_preserve_attributes = False
me_window_panel_001.use_mirror_vertex_groups = False
me_window_panel_001.update()
me_window_panel_002 = bpy.data.meshes.new('Window Panel.002')
me_window_panel_002.from_pydata([(0.004, -0.06, 0.004), (0.0, -0.056, 0.0), (0.0, -0.03, 0.0), (0.0, -0.004, 0.0), (0.004, 0.0, 0.004), (0.045, 0.0, 0.045), (0.045, -0.004, 0.045), (0.06, -0.004, 0.06), (0.06, -0.025, 0.06), (0.06, -0.035, 0.06), (0.06, -0.056, 0.06), (0.045, -0.056, 0.045), (0.045, -0.06, 0.045), (0.004, -0.06, 2.496), (0.0, -0.056, 2.5), (0.0, -0.03, 2.5), (0.0, -0.004, 2.5), (0.004, 0.0, 2.496), (0.045, 0.0, 2.455), (0.045, -0.004, 2.455), (0.06, -0.004, 2.44), (0.06, -0.025, 2.44), (0.06, -0.035, 2.44), (0.06, -0.056, 2.44), (0.045, -0.056, 2.455), (0.045, -0.06, 2.455), (1.322, -0.06, 2.496), (1.326, -0.056, 2.5), (1.326, -0.03, 2.5), (1.326, -0.004, 2.5), (1.322, 0.0, 2.496), (1.281, 0.0, 2.455), (1.281, -0.004, 2.455), (1.266, -0.004, 2.44), (1.266, -0.025, 2.44), (1.266, -0.035, 2.44), (1.266, -0.056, 2.44), (1.281, -0.056, 2.455), (1.281, -0.06, 2.455), (1.322, -0.06, 0.004), (1.326, -0.056, 0.0), (1.326, -0.03, 0.0), (1.326, -0.004, 0.0), (1.322, 0.0, 0.004), (1.281, 0.0, 0.045), (1.281, -0.004, 0.045), (1.266, -0.004, 0.06), (1.266, -0.025, 0.06), (1.266, -0.035, 0.06), (1.266, -0.056, 0.06), (1.281, -0.056, 0.045), (1.281, -0.06, 0.045)], [], [(13, 14, 1, 0), (14, 15, 2, 1), (15, 16, 3, 2), (16, 17, 4, 3), (17, 18, 5, 4), (18, 19, 6, 5), (19, 20, 7, 6), (20, 21, 8, 7), (21, 22, 9, 8), (22, 23, 10, 9), (23, 24, 11, 10), (24, 25, 12, 11), (25, 13, 0, 12), (26, 27, 14, 13), (27, 28, 15, 14), (28, 29, 16, 15), (29, 30, 17, 16), (30, 31, 18, 17), (31, 32, 19, 18), (32, 33, 20, 19), (33, 34, 21, 20), (34, 35, 22, 21), (35, 36, 23, 22), (36, 37, 24, 23), (37, 38, 25, 24), (38, 26, 13, 25), (39, 40, 27, 26), (40, 41, 28, 27), (41, 42, 29, 28), (42, 43, 30, 29), (43, 44, 31, 30), (44, 45, 32, 31), (45, 46, 33, 32), (46, 47, 34, 33), (47, 48, 35, 34), (48, 49, 36, 35), (49, 50, 37, 36), (50, 51, 38, 37), (51, 39, 26, 38), (0, 1, 40, 39), (1, 2, 41, 40), (2, 3, 42, 41), (3, 4, 43, 42), (4, 5, 44, 43), (5, 6, 45, 44), (6, 7, 46, 45), (7, 8, 47, 46), (8, 9, 48, 47), (9, 10, 49, 48), (10, 11, 50, 49), (11, 12, 51, 50), (12, 0, 39, 51), (8, 21, 34, 47), (48, 35, 22, 9)])
me_window_panel_002.polygons.foreach_set('use_smooth', [True] * 54)
me_window_panel_002.polygons.foreach_set('material_index', [0, 1, 1, 1, 1, 1, 1, 1, 1, 0, 0, 0, 0, 0, 1, 1, 1, 1, 1, 1, 1, 1, 0, 0, 0, 0, 0, 1, 1, 1, 1, 1, 1, 1, 1, 0, 0, 0, 0, 0, 1, 1, 1, 1, 1, 1, 1, 1, 0, 0, 0, 0, 2, 2])
_uv = me_window_panel_002.uv_layers.new(name='UVMap')
_uv.uv.foreach_set('vector', [0.0, 2.5, 0.005657, 2.5, 0.005657, 0.0, 0.0, 0.0, 0.005657, 2.5, 0.03166, 2.5, 0.03166, 0.0, 0.005657, 0.0, 0.03166, 2.5, 0.05766, 2.5, 0.05766, 0.0, 0.03166, 0.0, 0.05766, 2.5, 0.06331, 2.5, 0.06331, 0.0, 0.05766, 0.0, 0.06331, 2.5, 0.1043, 2.5, 0.1043, 0.0, 0.06331, 0.0, 0.1043, 2.5, 0.1083, 2.5, 0.1083, 0.0, 0.1043, 0.0, 0.1083, 2.5, 0.1233, 2.5, 0.1233, 0.0, 0.1083, 0.0, 0.1233, 2.5, 0.1443, 2.5, 0.1443, 0.0, 0.1233, 0.0, 0.1443, 2.5, 0.1543, 2.5, 0.1543, 0.0, 0.1443, 0.0, 0.1543, 2.5, 0.1753, 2.5, 0.1753, 0.0, 0.1543, 0.0, 0.1753, 2.5, 0.1903, 2.5, 0.1903, 0.0, 0.1753, 0.0, 0.1903, 2.5, 0.1943, 2.5, 0.1943, 0.0, 0.1903, 0.0, 0.1943, 2.5, 0.2353, 2.5, 0.2353, 0.0, 0.1943, 0.0, 0.0, 3.826, 0.005657, 3.826, 0.005657, 2.5, 0.0, 2.5, 0.005657, 3.826, 0.03166, 3.826, 0.03166, 2.5, 0.005657, 2.5, 0.03166, 3.826, 0.05766, 3.826, 0.05766, 2.5, 0.03166, 2.5, 0.05766, 3.826, 0.06331, 3.826, 0.06331, 2.5, 0.05766, 2.5, 0.06331, 3.826, 0.1043, 3.826, 0.1043, 2.5, 0.06331, 2.5, 0.1043, 3.826, 0.1083, 3.826, 0.1083, 2.5, 0.1043, 2.5, 0.1083, 3.826, 0.1233, 3.826, 0.1233, 2.5, 0.1083, 2.5, 0.1233, 3.826, 0.1443, 3.826, 0.1443, 2.5, 0.1233, 2.5, 0.1443, 3.826, 0.1543, 3.826, 0.1543, 2.5, 0.1443, 2.5, 0.1543, 3.826, 0.1753, 3.826, 0.1753, 2.5, 0.1543, 2.5, 0.1753, 3.826, 0.1903, 3.826, 0.1903, 2.5, 0.1753, 2.5, 0.1903, 3.826, 0.1943, 3.826, 0.1943, 2.5, 0.1903, 2.5, 0.1943, 3.826, 0.2353, 3.826, 0.2353, 2.5, 0.1943, 2.5, 0.0, 6.326, 0.005657, 6.326, 0.005657, 3.826, 0.0, 3.826, 0.005657, 6.326, 0.03166, 6.326, 0.03166, 3.826, 0.005657, 3.826, 0.03166, 6.326, 0.05766, 6.326, 0.05766, 3.826, 0.03166, 3.826, 0.05766, 6.326, 0.06331, 6.326, 0.06331, 3.826, 0.05766, 3.826, 0.06331, 6.326, 0.1043, 6.326, 0.1043, 3.826, 0.06331, 3.826, 0.1043, 6.326, 0.1083, 6.326, 0.1083, 3.826, 0.1043, 3.826, 0.1083, 6.326, 0.1233, 6.326, 0.1233, 3.826, 0.1083, 3.826, 0.1233, 6.326, 0.1443, 6.326, 0.1443, 3.826, 0.1233, 3.826, 0.1443, 6.326, 0.1543, 6.326, 0.1543, 3.826, 0.1443, 3.826, 0.1543, 6.326, 0.1753, 6.326, 0.1753, 3.826, 0.1543, 3.826, 0.1753, 6.326, 0.1903, 6.326, 0.1903, 3.826, 0.1753, 3.826, 0.1903, 6.326, 0.1943, 6.326, 0.1943, 3.826, 0.1903, 3.826, 0.1943, 6.326, 0.2353, 6.326, 0.2353, 3.826, 0.1943, 3.826, 0.0, 7.652, 0.005657, 7.652, 0.005657, 6.326, 0.0, 6.326, 0.005657, 7.652, 0.03166, 7.652, 0.03166, 6.326, 0.005657, 6.326, 0.03166, 7.652, 0.05766, 7.652, 0.05766, 6.326, 0.03166, 6.326, 0.05766, 7.652, 0.06331, 7.652, 0.06331, 6.326, 0.05766, 6.326, 0.06331, 7.652, 0.1043, 7.652, 0.1043, 6.326, 0.06331, 6.326, 0.1043, 7.652, 0.1083, 7.652, 0.1083, 6.326, 0.1043, 6.326, 0.1083, 7.652, 0.1233, 7.652, 0.1233, 6.326, 0.1083, 6.326, 0.1233, 7.652, 0.1443, 7.652, 0.1443, 6.326, 0.1233, 6.326, 0.1443, 7.652, 0.1543, 7.652, 0.1543, 6.326, 0.1443, 6.326, 0.1543, 7.652, 0.1753, 7.652, 0.1753, 6.326, 0.1543, 6.326, 0.1753, 7.652, 0.1903, 7.652, 0.1903, 6.326, 0.1753, 6.326, 0.1903, 7.652, 0.1943, 7.652, 0.1943, 6.326, 0.1903, 6.326, 0.1943, 7.652, 0.2353, 7.652, 0.2353, 6.326, 0.1943, 6.326, 0.06, 0.06, 0.06, 2.44, 1.266, 2.44, 1.266, 0.06, 1.266, 0.06, 1.266, 2.44, 0.06, 2.44, 0.06, 0.06])
me_window_panel_002.materials.append(mat_window_inside)
me_window_panel_002.materials.append(mat_window_outside)
me_window_panel_002.materials.append(mat_window_glass)
me_window_panel_002.materials.append(mat_window_metal)
me_window_panel_002.materials.append(mat_window_stone)
me_window_panel_002.materials.append(mat_window_blind)
me_window_panel_002.use_remesh_fix_poles = True
me_window_panel_002.use_remesh_preserve_attributes = False
me_window_panel_002.use_mirror_vertex_groups = False
me_window_panel_002.update()
me_window_panel_003 = bpy.data.meshes.new('Window Panel.003')
me_window_panel_003.from_pydata([(-1.322, -0.06, 0.004), (-1.326, -0.056, 0.0), (-1.326, -0.03, 0.0), (-1.326, -0.004, 0.0), (-1.322, 0.0, 0.004), (-1.281, 0.0, 0.045), (-1.281, -0.004, 0.045), (-1.266, -0.004, 0.06), (-1.266, -0.025, 0.06), (-1.266, -0.035, 0.06), (-1.266, -0.056, 0.06), (-1.281, -0.056, 0.045), (-1.281, -0.06, 0.045), (-1.322, -0.06, 2.496), (-1.326, -0.056, 2.5), (-1.326, -0.03, 2.5), (-1.326, -0.004, 2.5), (-1.322, 0.0, 2.496), (-1.281, 0.0, 2.455), (-1.281, -0.004, 2.455), (-1.266, -0.004, 2.44), (-1.266, -0.025, 2.44), (-1.266, -0.035, 2.44), (-1.266, -0.056, 2.44), (-1.281, -0.056, 2.455), (-1.281, -0.06, 2.455), (-0.004, -0.06, 2.496), (0.0, -0.056, 2.5), (0.0, -0.03, 2.5), (0.0, -0.004, 2.5), (-0.004, 0.0, 2.496), (-0.045, 0.0, 2.455), (-0.045, -0.004, 2.455), (-0.06, -0.004, 2.44), (-0.06, -0.025, 2.44), (-0.06, -0.035, 2.44), (-0.06, -0.056, 2.44), (-0.045, -0.056, 2.455), (-0.045, -0.06, 2.455), (-0.004, -0.06, 0.004), (0.0, -0.056, 0.0), (0.0, -0.03, 0.0), (0.0, -0.004, 0.0), (-0.004, 0.0, 0.004), (-0.045, 0.0, 0.045), (-0.045, -0.004, 0.045), (-0.06, -0.004, 0.06), (-0.06, -0.025, 0.06), (-0.06, -0.035, 0.06), (-0.06, -0.056, 0.06), (-0.045, -0.056, 0.045), (-0.045, -0.06, 0.045)], [], [(13, 14, 1, 0), (14, 15, 2, 1), (15, 16, 3, 2), (16, 17, 4, 3), (17, 18, 5, 4), (18, 19, 6, 5), (19, 20, 7, 6), (20, 21, 8, 7), (21, 22, 9, 8), (22, 23, 10, 9), (23, 24, 11, 10), (24, 25, 12, 11), (25, 13, 0, 12), (26, 27, 14, 13), (27, 28, 15, 14), (28, 29, 16, 15), (29, 30, 17, 16), (30, 31, 18, 17), (31, 32, 19, 18), (32, 33, 20, 19), (33, 34, 21, 20), (34, 35, 22, 21), (35, 36, 23, 22), (36, 37, 24, 23), (37, 38, 25, 24), (38, 26, 13, 25), (39, 40, 27, 26), (40, 41, 28, 27), (41, 42, 29, 28), (42, 43, 30, 29), (43, 44, 31, 30), (44, 45, 32, 31), (45, 46, 33, 32), (46, 47, 34, 33), (47, 48, 35, 34), (48, 49, 36, 35), (49, 50, 37, 36), (50, 51, 38, 37), (51, 39, 26, 38), (0, 1, 40, 39), (1, 2, 41, 40), (2, 3, 42, 41), (3, 4, 43, 42), (4, 5, 44, 43), (5, 6, 45, 44), (6, 7, 46, 45), (7, 8, 47, 46), (8, 9, 48, 47), (9, 10, 49, 48), (10, 11, 50, 49), (11, 12, 51, 50), (12, 0, 39, 51), (8, 21, 34, 47), (48, 35, 22, 9)])
me_window_panel_003.polygons.foreach_set('use_smooth', [True] * 54)
me_window_panel_003.polygons.foreach_set('material_index', [0, 0, 0, 1, 1, 1, 1, 1, 1, 0, 0, 0, 0, 0, 0, 0, 1, 1, 1, 1, 1, 1, 0, 0, 0, 0, 0, 0, 0, 1, 1, 1, 1, 1, 1, 0, 0, 0, 0, 0, 0, 0, 1, 1, 1, 1, 1, 1, 0, 0, 0, 0, 2, 2])
_uv = me_window_panel_003.uv_layers.new(name='UVMap')
_uv.uv.foreach_set('vector', [0.0, 2.5, 0.005657, 2.5, 0.005657, 0.0, 0.0, 0.0, 0.005657, 2.5, 0.03166, 2.5, 0.03166, 0.0, 0.005657, 0.0, 0.03166, 2.5, 0.05766, 2.5, 0.05766, 0.0, 0.03166, 0.0, 0.05766, 2.5, 0.06331, 2.5, 0.06331, 0.0, 0.05766, 0.0, 0.06331, 2.5, 0.1043, 2.5, 0.1043, 0.0, 0.06331, 0.0, 0.1043, 2.5, 0.1083, 2.5, 0.1083, 0.0, 0.1043, 0.0, 0.1083, 2.5, 0.1233, 2.5, 0.1233, 0.0, 0.1083, 0.0, 0.1233, 2.5, 0.1443, 2.5, 0.1443, 0.0, 0.1233, 0.0, 0.1443, 2.5, 0.1543, 2.5, 0.1543, 0.0, 0.1443, 0.0, 0.1543, 2.5, 0.1753, 2.5, 0.1753, 0.0, 0.1543, 0.0, 0.1753, 2.5, 0.1903, 2.5, 0.1903, 0.0, 0.1753, 0.0, 0.1903, 2.5, 0.1943, 2.5, 0.1943, 0.0, 0.1903, 0.0, 0.1943, 2.5, 0.2353, 2.5, 0.2353, 0.0, 0.1943, 0.0, 0.0, 3.826, 0.005657, 3.826, 0.005657, 2.5, 0.0, 2.5, 0.005657, 3.826, 0.03166, 3.826, 0.03166, 2.5, 0.005657, 2.5, 0.03166, 3.826, 0.05766, 3.826, 0.05766, 2.5, 0.03166, 2.5, 0.05766, 3.826, 0.06331, 3.826, 0.06331, 2.5, 0.05766, 2.5, 0.06331, 3.826, 0.1043, 3.826, 0.1043, 2.5, 0.06331, 2.5, 0.1043, 3.826, 0.1083, 3.826, 0.1083, 2.5, 0.1043, 2.5, 0.1083, 3.826, 0.1233, 3.826, 0.1233, 2.5, 0.1083, 2.5, 0.1233, 3.826, 0.1443, 3.826, 0.1443, 2.5, 0.1233, 2.5, 0.1443, 3.826, 0.1543, 3.826, 0.1543, 2.5, 0.1443, 2.5, 0.1543, 3.826, 0.1753, 3.826, 0.1753, 2.5, 0.1543, 2.5, 0.1753, 3.826, 0.1903, 3.826, 0.1903, 2.5, 0.1753, 2.5, 0.1903, 3.826, 0.1943, 3.826, 0.1943, 2.5, 0.1903, 2.5, 0.1943, 3.826, 0.2353, 3.826, 0.2353, 2.5, 0.1943, 2.5, 0.0, 6.326, 0.005657, 6.326, 0.005657, 3.826, 0.0, 3.826, 0.005657, 6.326, 0.03166, 6.326, 0.03166, 3.826, 0.005657, 3.826, 0.03166, 6.326, 0.05766, 6.326, 0.05766, 3.826, 0.03166, 3.826, 0.05766, 6.326, 0.06331, 6.326, 0.06331, 3.826, 0.05766, 3.826, 0.06331, 6.326, 0.1043, 6.326, 0.1043, 3.826, 0.06331, 3.826, 0.1043, 6.326, 0.1083, 6.326, 0.1083, 3.826, 0.1043, 3.826, 0.1083, 6.326, 0.1233, 6.326, 0.1233, 3.826, 0.1083, 3.826, 0.1233, 6.326, 0.1443, 6.326, 0.1443, 3.826, 0.1233, 3.826, 0.1443, 6.326, 0.1543, 6.326, 0.1543, 3.826, 0.1443, 3.826, 0.1543, 6.326, 0.1753, 6.326, 0.1753, 3.826, 0.1543, 3.826, 0.1753, 6.326, 0.1903, 6.326, 0.1903, 3.826, 0.1753, 3.826, 0.1903, 6.326, 0.1943, 6.326, 0.1943, 3.826, 0.1903, 3.826, 0.1943, 6.326, 0.2353, 6.326, 0.2353, 3.826, 0.1943, 3.826, 0.0, 7.652, 0.005657, 7.652, 0.005657, 6.326, 0.0, 6.326, 0.005657, 7.652, 0.03166, 7.652, 0.03166, 6.326, 0.005657, 6.326, 0.03166, 7.652, 0.05766, 7.652, 0.05766, 6.326, 0.03166, 6.326, 0.05766, 7.652, 0.06331, 7.652, 0.06331, 6.326, 0.05766, 6.326, 0.06331, 7.652, 0.1043, 7.652, 0.1043, 6.326, 0.06331, 6.326, 0.1043, 7.652, 0.1083, 7.652, 0.1083, 6.326, 0.1043, 6.326, 0.1083, 7.652, 0.1233, 7.652, 0.1233, 6.326, 0.1083, 6.326, 0.1233, 7.652, 0.1443, 7.652, 0.1443, 6.326, 0.1233, 6.326, 0.1443, 7.652, 0.1543, 7.652, 0.1543, 6.326, 0.1443, 6.326, 0.1543, 7.652, 0.1753, 7.652, 0.1753, 6.326, 0.1543, 6.326, 0.1753, 7.652, 0.1903, 7.652, 0.1903, 6.326, 0.1753, 6.326, 0.1903, 7.652, 0.1943, 7.652, 0.1943, 6.326, 0.1903, 6.326, 0.1943, 7.652, 0.2353, 7.652, 0.2353, 6.326, 0.1943, 6.326, -1.266, 0.06, -1.266, 2.44, -0.06, 2.44, -0.06, 0.06, -0.06, 0.06, -0.06, 2.44, -1.266, 2.44, -1.266, 0.06])
me_window_panel_003.materials.append(mat_window_inside)
me_window_panel_003.materials.append(mat_window_outside)
me_window_panel_003.materials.append(mat_window_glass)
me_window_panel_003.materials.append(mat_window_metal)
me_window_panel_003.materials.append(mat_window_stone)
me_window_panel_003.materials.append(mat_window_blind)
me_window_panel_003.use_remesh_fix_poles = True
me_window_panel_003.use_remesh_preserve_attributes = False
me_window_panel_003.use_mirror_vertex_groups = False
me_window_panel_003.update()
me_window_panel_004 = bpy.data.meshes.new('Window Panel.004')
me_window_panel_004.from_pydata([(-1.322, -0.06, 0.004), (-1.326, -0.056, 0.0), (-1.326, -0.03, 0.0), (-1.326, -0.004, 0.0), (-1.322, 0.0, 0.004), (-1.281, 0.0, 0.045), (-1.281, -0.004, 0.045), (-1.266, -0.004, 0.06), (-1.266, -0.025, 0.06), (-1.266, -0.035, 0.06), (-1.266, -0.056, 0.06), (-1.281, -0.056, 0.045), (-1.281, -0.06, 0.045), (-1.322, -0.06, 2.496), (-1.326, -0.056, 2.5), (-1.326, -0.03, 2.5), (-1.326, -0.004, 2.5), (-1.322, 0.0, 2.496), (-1.281, 0.0, 2.455), (-1.281, -0.004, 2.455), (-1.266, -0.004, 2.44), (-1.266, -0.025, 2.44), (-1.266, -0.035, 2.44), (-1.266, -0.056, 2.44), (-1.281, -0.056, 2.455), (-1.281, -0.06, 2.455), (-0.004, -0.06, 2.496), (0.0, -0.056, 2.5), (0.0, -0.03, 2.5), (0.0, -0.004, 2.5), (-0.004, 0.0, 2.496), (-0.045, 0.0, 2.455), (-0.045, -0.004, 2.455), (-0.06, -0.004, 2.44), (-0.06, -0.025, 2.44), (-0.06, -0.035, 2.44), (-0.06, -0.056, 2.44), (-0.045, -0.056, 2.455), (-0.045, -0.06, 2.455), (-0.004, -0.06, 0.004), (0.0, -0.056, 0.0), (0.0, -0.03, 0.0), (0.0, -0.004, 0.0), (-0.004, 0.0, 0.004), (-0.045, 0.0, 0.045), (-0.045, -0.004, 0.045), (-0.06, -0.004, 0.06), (-0.06, -0.025, 0.06), (-0.06, -0.035, 0.06), (-0.06, -0.056, 0.06), (-0.045, -0.056, 0.045), (-0.045, -0.06, 0.045)], [], [(13, 14, 1, 0), (14, 15, 2, 1), (15, 16, 3, 2), (16, 17, 4, 3), (17, 18, 5, 4), (18, 19, 6, 5), (19, 20, 7, 6), (20, 21, 8, 7), (21, 22, 9, 8), (22, 23, 10, 9), (23, 24, 11, 10), (24, 25, 12, 11), (25, 13, 0, 12), (26, 27, 14, 13), (27, 28, 15, 14), (28, 29, 16, 15), (29, 30, 17, 16), (30, 31, 18, 17), (31, 32, 19, 18), (32, 33, 20, 19), (33, 34, 21, 20), (34, 35, 22, 21), (35, 36, 23, 22), (36, 37, 24, 23), (37, 38, 25, 24), (38, 26, 13, 25), (39, 40, 27, 26), (40, 41, 28, 27), (41, 42, 29, 28), (42, 43, 30, 29), (43, 44, 31, 30), (44, 45, 32, 31), (45, 46, 33, 32), (46, 47, 34, 33), (47, 48, 35, 34), (48, 49, 36, 35), (49, 50, 37, 36), (50, 51, 38, 37), (51, 39, 26, 38), (0, 1, 40, 39), (1, 2, 41, 40), (2, 3, 42, 41), (3, 4, 43, 42), (4, 5, 44, 43), (5, 6, 45, 44), (6, 7, 46, 45), (7, 8, 47, 46), (8, 9, 48, 47), (9, 10, 49, 48), (10, 11, 50, 49), (11, 12, 51, 50), (12, 0, 39, 51), (8, 21, 34, 47), (48, 35, 22, 9)])
me_window_panel_004.polygons.foreach_set('use_smooth', [True] * 54)
me_window_panel_004.polygons.foreach_set('material_index', [0, 1, 1, 1, 1, 1, 1, 1, 1, 0, 0, 0, 0, 0, 1, 1, 1, 1, 1, 1, 1, 1, 0, 0, 0, 0, 0, 1, 1, 1, 1, 1, 1, 1, 1, 0, 0, 0, 0, 0, 1, 1, 1, 1, 1, 1, 1, 1, 0, 0, 0, 0, 2, 2])
_uv = me_window_panel_004.uv_layers.new(name='UVMap')
_uv.uv.foreach_set('vector', [0.0, 2.5, 0.005657, 2.5, 0.005657, 0.0, 0.0, 0.0, 0.005657, 2.5, 0.03166, 2.5, 0.03166, 0.0, 0.005657, 0.0, 0.03166, 2.5, 0.05766, 2.5, 0.05766, 0.0, 0.03166, 0.0, 0.05766, 2.5, 0.06331, 2.5, 0.06331, 0.0, 0.05766, 0.0, 0.06331, 2.5, 0.1043, 2.5, 0.1043, 0.0, 0.06331, 0.0, 0.1043, 2.5, 0.1083, 2.5, 0.1083, 0.0, 0.1043, 0.0, 0.1083, 2.5, 0.1233, 2.5, 0.1233, 0.0, 0.1083, 0.0, 0.1233, 2.5, 0.1443, 2.5, 0.1443, 0.0, 0.1233, 0.0, 0.1443, 2.5, 0.1543, 2.5, 0.1543, 0.0, 0.1443, 0.0, 0.1543, 2.5, 0.1753, 2.5, 0.1753, 0.0, 0.1543, 0.0, 0.1753, 2.5, 0.1903, 2.5, 0.1903, 0.0, 0.1753, 0.0, 0.1903, 2.5, 0.1943, 2.5, 0.1943, 0.0, 0.1903, 0.0, 0.1943, 2.5, 0.2353, 2.5, 0.2353, 0.0, 0.1943, 0.0, 0.0, 3.826, 0.005657, 3.826, 0.005657, 2.5, 0.0, 2.5, 0.005657, 3.826, 0.03166, 3.826, 0.03166, 2.5, 0.005657, 2.5, 0.03166, 3.826, 0.05766, 3.826, 0.05766, 2.5, 0.03166, 2.5, 0.05766, 3.826, 0.06331, 3.826, 0.06331, 2.5, 0.05766, 2.5, 0.06331, 3.826, 0.1043, 3.826, 0.1043, 2.5, 0.06331, 2.5, 0.1043, 3.826, 0.1083, 3.826, 0.1083, 2.5, 0.1043, 2.5, 0.1083, 3.826, 0.1233, 3.826, 0.1233, 2.5, 0.1083, 2.5, 0.1233, 3.826, 0.1443, 3.826, 0.1443, 2.5, 0.1233, 2.5, 0.1443, 3.826, 0.1543, 3.826, 0.1543, 2.5, 0.1443, 2.5, 0.1543, 3.826, 0.1753, 3.826, 0.1753, 2.5, 0.1543, 2.5, 0.1753, 3.826, 0.1903, 3.826, 0.1903, 2.5, 0.1753, 2.5, 0.1903, 3.826, 0.1943, 3.826, 0.1943, 2.5, 0.1903, 2.5, 0.1943, 3.826, 0.2353, 3.826, 0.2353, 2.5, 0.1943, 2.5, 0.0, 6.326, 0.005657, 6.326, 0.005657, 3.826, 0.0, 3.826, 0.005657, 6.326, 0.03166, 6.326, 0.03166, 3.826, 0.005657, 3.826, 0.03166, 6.326, 0.05766, 6.326, 0.05766, 3.826, 0.03166, 3.826, 0.05766, 6.326, 0.06331, 6.326, 0.06331, 3.826, 0.05766, 3.826, 0.06331, 6.326, 0.1043, 6.326, 0.1043, 3.826, 0.06331, 3.826, 0.1043, 6.326, 0.1083, 6.326, 0.1083, 3.826, 0.1043, 3.826, 0.1083, 6.326, 0.1233, 6.326, 0.1233, 3.826, 0.1083, 3.826, 0.1233, 6.326, 0.1443, 6.326, 0.1443, 3.826, 0.1233, 3.826, 0.1443, 6.326, 0.1543, 6.326, 0.1543, 3.826, 0.1443, 3.826, 0.1543, 6.326, 0.1753, 6.326, 0.1753, 3.826, 0.1543, 3.826, 0.1753, 6.326, 0.1903, 6.326, 0.1903, 3.826, 0.1753, 3.826, 0.1903, 6.326, 0.1943, 6.326, 0.1943, 3.826, 0.1903, 3.826, 0.1943, 6.326, 0.2353, 6.326, 0.2353, 3.826, 0.1943, 3.826, 0.0, 7.652, 0.005657, 7.652, 0.005657, 6.326, 0.0, 6.326, 0.005657, 7.652, 0.03166, 7.652, 0.03166, 6.326, 0.005657, 6.326, 0.03166, 7.652, 0.05766, 7.652, 0.05766, 6.326, 0.03166, 6.326, 0.05766, 7.652, 0.06331, 7.652, 0.06331, 6.326, 0.05766, 6.326, 0.06331, 7.652, 0.1043, 7.652, 0.1043, 6.326, 0.06331, 6.326, 0.1043, 7.652, 0.1083, 7.652, 0.1083, 6.326, 0.1043, 6.326, 0.1083, 7.652, 0.1233, 7.652, 0.1233, 6.326, 0.1083, 6.326, 0.1233, 7.652, 0.1443, 7.652, 0.1443, 6.326, 0.1233, 6.326, 0.1443, 7.652, 0.1543, 7.652, 0.1543, 6.326, 0.1443, 6.326, 0.1543, 7.652, 0.1753, 7.652, 0.1753, 6.326, 0.1543, 6.326, 0.1753, 7.652, 0.1903, 7.652, 0.1903, 6.326, 0.1753, 6.326, 0.1903, 7.652, 0.1943, 7.652, 0.1943, 6.326, 0.1903, 6.326, 0.1943, 7.652, 0.2353, 7.652, 0.2353, 6.326, 0.1943, 6.326, -1.266, 0.06, -1.266, 2.44, -0.06, 2.44, -0.06, 0.06, -0.06, 0.06, -0.06, 2.44, -1.266, 2.44, -1.266, 0.06])
me_window_panel_004.materials.append(mat_window_inside)
me_window_panel_004.materials.append(mat_window_outside)
me_window_panel_004.materials.append(mat_window_glass)
me_window_panel_004.materials.append(mat_window_metal)
me_window_panel_004.materials.append(mat_window_stone)
me_window_panel_004.materials.append(mat_window_blind)
me_window_panel_004.use_remesh_fix_poles = True
me_window_panel_004.use_remesh_preserve_attributes = False
me_window_panel_004.use_mirror_vertex_groups = False
me_window_panel_004.update()
me_window_panel_005 = bpy.data.meshes.new('Window Panel.005')
me_window_panel_005.from_pydata([(-1.322, -0.06, 0.004), (-1.326, -0.056, 0.0), (-1.326, -0.03, 0.0), (-1.326, -0.004, 0.0), (-1.322, 0.0, 0.004), (-1.281, 0.0, 0.045), (-1.281, -0.004, 0.045), (-1.266, -0.004, 0.06), (-1.266, -0.025, 0.06), (-1.266, -0.035, 0.06), (-1.266, -0.056, 0.06), (-1.281, -0.056, 0.045), (-1.281, -0.06, 0.045), (-1.322, -0.06, 2.496), (-1.326, -0.056, 2.5), (-1.326, -0.03, 2.5), (-1.326, -0.004, 2.5), (-1.322, 0.0, 2.496), (-1.281, 0.0, 2.455), (-1.281, -0.004, 2.455), (-1.266, -0.004, 2.44), (-1.266, -0.025, 2.44), (-1.266, -0.035, 2.44), (-1.266, -0.056, 2.44), (-1.281, -0.056, 2.455), (-1.281, -0.06, 2.455), (-0.004, -0.06, 2.496), (0.0, -0.056, 2.5), (0.0, -0.03, 2.5), (0.0, -0.004, 2.5), (-0.004, 0.0, 2.496), (-0.045, 0.0, 2.455), (-0.045, -0.004, 2.455), (-0.06, -0.004, 2.44), (-0.06, -0.025, 2.44), (-0.06, -0.035, 2.44), (-0.06, -0.056, 2.44), (-0.045, -0.056, 2.455), (-0.045, -0.06, 2.455), (-0.004, -0.06, 0.004), (0.0, -0.056, 0.0), (0.0, -0.03, 0.0), (0.0, -0.004, 0.0), (-0.004, 0.0, 0.004), (-0.045, 0.0, 0.045), (-0.045, -0.004, 0.045), (-0.06, -0.004, 0.06), (-0.06, -0.025, 0.06), (-0.06, -0.035, 0.06), (-0.06, -0.056, 0.06), (-0.045, -0.056, 0.045), (-0.045, -0.06, 0.045)], [], [(13, 14, 1, 0), (14, 15, 2, 1), (15, 16, 3, 2), (16, 17, 4, 3), (17, 18, 5, 4), (18, 19, 6, 5), (19, 20, 7, 6), (20, 21, 8, 7), (21, 22, 9, 8), (22, 23, 10, 9), (23, 24, 11, 10), (24, 25, 12, 11), (25, 13, 0, 12), (26, 27, 14, 13), (27, 28, 15, 14), (28, 29, 16, 15), (29, 30, 17, 16), (30, 31, 18, 17), (31, 32, 19, 18), (32, 33, 20, 19), (33, 34, 21, 20), (34, 35, 22, 21), (35, 36, 23, 22), (36, 37, 24, 23), (37, 38, 25, 24), (38, 26, 13, 25), (39, 40, 27, 26), (40, 41, 28, 27), (41, 42, 29, 28), (42, 43, 30, 29), (43, 44, 31, 30), (44, 45, 32, 31), (45, 46, 33, 32), (46, 47, 34, 33), (47, 48, 35, 34), (48, 49, 36, 35), (49, 50, 37, 36), (50, 51, 38, 37), (51, 39, 26, 38), (0, 1, 40, 39), (1, 2, 41, 40), (2, 3, 42, 41), (3, 4, 43, 42), (4, 5, 44, 43), (5, 6, 45, 44), (6, 7, 46, 45), (7, 8, 47, 46), (8, 9, 48, 47), (9, 10, 49, 48), (10, 11, 50, 49), (11, 12, 51, 50), (12, 0, 39, 51), (8, 21, 34, 47), (48, 35, 22, 9)])
me_window_panel_005.polygons.foreach_set('use_smooth', [True] * 54)
me_window_panel_005.polygons.foreach_set('material_index', [0, 0, 0, 1, 1, 1, 1, 1, 1, 0, 0, 0, 0, 0, 0, 0, 1, 1, 1, 1, 1, 1, 0, 0, 0, 0, 0, 0, 0, 1, 1, 1, 1, 1, 1, 0, 0, 0, 0, 0, 0, 0, 1, 1, 1, 1, 1, 1, 0, 0, 0, 0, 2, 2])
_uv = me_window_panel_005.uv_layers.new(name='UVMap')
_uv.uv.foreach_set('vector', [0.0, 2.5, 0.005657, 2.5, 0.005657, 0.0, 0.0, 0.0, 0.005657, 2.5, 0.03166, 2.5, 0.03166, 0.0, 0.005657, 0.0, 0.03166, 2.5, 0.05766, 2.5, 0.05766, 0.0, 0.03166, 0.0, 0.05766, 2.5, 0.06331, 2.5, 0.06331, 0.0, 0.05766, 0.0, 0.06331, 2.5, 0.1043, 2.5, 0.1043, 0.0, 0.06331, 0.0, 0.1043, 2.5, 0.1083, 2.5, 0.1083, 0.0, 0.1043, 0.0, 0.1083, 2.5, 0.1233, 2.5, 0.1233, 0.0, 0.1083, 0.0, 0.1233, 2.5, 0.1443, 2.5, 0.1443, 0.0, 0.1233, 0.0, 0.1443, 2.5, 0.1543, 2.5, 0.1543, 0.0, 0.1443, 0.0, 0.1543, 2.5, 0.1753, 2.5, 0.1753, 0.0, 0.1543, 0.0, 0.1753, 2.5, 0.1903, 2.5, 0.1903, 0.0, 0.1753, 0.0, 0.1903, 2.5, 0.1943, 2.5, 0.1943, 0.0, 0.1903, 0.0, 0.1943, 2.5, 0.2353, 2.5, 0.2353, 0.0, 0.1943, 0.0, 0.0, 3.826, 0.005657, 3.826, 0.005657, 2.5, 0.0, 2.5, 0.005657, 3.826, 0.03166, 3.826, 0.03166, 2.5, 0.005657, 2.5, 0.03166, 3.826, 0.05766, 3.826, 0.05766, 2.5, 0.03166, 2.5, 0.05766, 3.826, 0.06331, 3.826, 0.06331, 2.5, 0.05766, 2.5, 0.06331, 3.826, 0.1043, 3.826, 0.1043, 2.5, 0.06331, 2.5, 0.1043, 3.826, 0.1083, 3.826, 0.1083, 2.5, 0.1043, 2.5, 0.1083, 3.826, 0.1233, 3.826, 0.1233, 2.5, 0.1083, 2.5, 0.1233, 3.826, 0.1443, 3.826, 0.1443, 2.5, 0.1233, 2.5, 0.1443, 3.826, 0.1543, 3.826, 0.1543, 2.5, 0.1443, 2.5, 0.1543, 3.826, 0.1753, 3.826, 0.1753, 2.5, 0.1543, 2.5, 0.1753, 3.826, 0.1903, 3.826, 0.1903, 2.5, 0.1753, 2.5, 0.1903, 3.826, 0.1943, 3.826, 0.1943, 2.5, 0.1903, 2.5, 0.1943, 3.826, 0.2353, 3.826, 0.2353, 2.5, 0.1943, 2.5, 0.0, 6.326, 0.005657, 6.326, 0.005657, 3.826, 0.0, 3.826, 0.005657, 6.326, 0.03166, 6.326, 0.03166, 3.826, 0.005657, 3.826, 0.03166, 6.326, 0.05766, 6.326, 0.05766, 3.826, 0.03166, 3.826, 0.05766, 6.326, 0.06331, 6.326, 0.06331, 3.826, 0.05766, 3.826, 0.06331, 6.326, 0.1043, 6.326, 0.1043, 3.826, 0.06331, 3.826, 0.1043, 6.326, 0.1083, 6.326, 0.1083, 3.826, 0.1043, 3.826, 0.1083, 6.326, 0.1233, 6.326, 0.1233, 3.826, 0.1083, 3.826, 0.1233, 6.326, 0.1443, 6.326, 0.1443, 3.826, 0.1233, 3.826, 0.1443, 6.326, 0.1543, 6.326, 0.1543, 3.826, 0.1443, 3.826, 0.1543, 6.326, 0.1753, 6.326, 0.1753, 3.826, 0.1543, 3.826, 0.1753, 6.326, 0.1903, 6.326, 0.1903, 3.826, 0.1753, 3.826, 0.1903, 6.326, 0.1943, 6.326, 0.1943, 3.826, 0.1903, 3.826, 0.1943, 6.326, 0.2353, 6.326, 0.2353, 3.826, 0.1943, 3.826, 0.0, 7.652, 0.005657, 7.652, 0.005657, 6.326, 0.0, 6.326, 0.005657, 7.652, 0.03166, 7.652, 0.03166, 6.326, 0.005657, 6.326, 0.03166, 7.652, 0.05766, 7.652, 0.05766, 6.326, 0.03166, 6.326, 0.05766, 7.652, 0.06331, 7.652, 0.06331, 6.326, 0.05766, 6.326, 0.06331, 7.652, 0.1043, 7.652, 0.1043, 6.326, 0.06331, 6.326, 0.1043, 7.652, 0.1083, 7.652, 0.1083, 6.326, 0.1043, 6.326, 0.1083, 7.652, 0.1233, 7.652, 0.1233, 6.326, 0.1083, 6.326, 0.1233, 7.652, 0.1443, 7.652, 0.1443, 6.326, 0.1233, 6.326, 0.1443, 7.652, 0.1543, 7.652, 0.1543, 6.326, 0.1443, 6.326, 0.1543, 7.652, 0.1753, 7.652, 0.1753, 6.326, 0.1543, 6.326, 0.1753, 7.652, 0.1903, 7.652, 0.1903, 6.326, 0.1753, 6.326, 0.1903, 7.652, 0.1943, 7.652, 0.1943, 6.326, 0.1903, 6.326, 0.1943, 7.652, 0.2353, 7.652, 0.2353, 6.326, 0.1943, 6.326, -1.266, 0.06, -1.266, 2.44, -0.06, 2.44, -0.06, 0.06, -0.06, 0.06, -0.06, 2.44, -1.266, 2.44, -1.266, 0.06])
me_window_panel_005.materials.append(mat_window_inside)
me_window_panel_005.materials.append(mat_window_outside)
me_window_panel_005.materials.append(mat_window_glass)
me_window_panel_005.materials.append(mat_window_metal)
me_window_panel_005.materials.append(mat_window_stone)
me_window_panel_005.materials.append(mat_window_blind)
me_window_panel_005.use_remesh_fix_poles = True
me_window_panel_005.use_remesh_preserve_attributes = False
me_window_panel_005.use_mirror_vertex_groups = False
me_window_panel_005.update()
me_wall_003 = bpy.data.meshes.new('Wall.003')
me_wall_003.from_pydata([(0.0, 0.0, 0.0), (0.0, 0.0, 3.6), (-6.659e-07, 15.23, 0.0), (-6.659e-07, 15.23, 3.6), (-4.989, 15.23, 0.0), (-4.989, 15.23, 3.6)], [], [(0, 2, 3, 1), (2, 4, 5, 3)])
me_wall_003.polygons.foreach_set('use_smooth', [True] * 2)
me_wall_003.materials.append(mat_wall2_inside)
me_wall_003.materials.append(mat_wall2_outside)
me_wall_003.materials.append(mat_wall2_cuts)
me_wall_003.materials.append(mat_wall2_alt1)
me_wall_003.materials.append(mat_wall2_alt2)
me_wall_003.materials.append(mat_wall2_alt3)
me_wall_003.materials.append(mat_wall2_alt4)
me_wall_003.materials.append(mat_wall2_alt5)
me_wall_003.use_remesh_fix_poles = True
me_wall_003.use_remesh_preserve_attributes = False
me_wall_003.use_mirror_vertex_groups = False
me_wall_003.update()
me_wall_004 = bpy.data.meshes.new('Wall.004')
me_wall_004.from_pydata([(0.0, 0.0, 0.0), (0.0, 0.0, 3.6), (-4.588e-07, 10.5, 0.0), (-4.588e-07, 10.5, 3.6), (-6.782, 10.5, 0.0), (-6.782, 10.5, 3.6), (-6.782, 0.02939, 0.0), (-6.782, 0.02939, 3.6), (9.537e-07, 0.0294, 0.0), (9.537e-07, 0.0294, 3.6)], [], [(0, 2, 3, 1), (2, 4, 5, 3), (4, 6, 7, 5), (6, 8, 9, 7)])
me_wall_004.polygons.foreach_set('use_smooth', [True] * 4)
me_wall_004.materials.append(mat_wall2_inside)
me_wall_004.materials.append(mat_wall2_outside)
me_wall_004.materials.append(mat_wall2_cuts)
me_wall_004.materials.append(mat_wall2_alt1)
me_wall_004.materials.append(mat_wall2_alt2)
me_wall_004.materials.append(mat_wall2_alt3)
me_wall_004.materials.append(mat_wall2_alt4)
me_wall_004.materials.append(mat_wall2_alt5)
me_wall_004.use_remesh_fix_poles = True
me_wall_004.use_remesh_preserve_attributes = False
me_wall_004.use_mirror_vertex_groups = False
me_wall_004.update()
me_window_001 = bpy.data.meshes.new('Window.001')
me_window_001.from_pydata([(-11.45, 0.0, 2.127), (-11.45, 0.06, 2.127), (-11.39, 0.06, 2.187), (-11.39, 0.03, 2.187), (-11.36, 0.03, 2.217), (-11.36, 0.0, 2.217), (-11.45, 0.0, 4.085), (-11.45, 0.06, 4.085), (-11.39, 0.06, 4.025), (-11.39, 0.03, 4.025), (-11.36, 0.03, 3.995), (-11.36, 0.0, 3.995), (11.45, 0.0, 4.085), (11.45, 0.06, 4.085), (11.39, 0.06, 4.025), (11.39, 0.03, 4.025), (11.36, 0.03, 3.995), (11.36, 0.0, 3.995), (11.45, 0.0, 2.127), (11.45, 0.06, 2.127), (11.39, 0.06, 2.187), (11.39, 0.03, 2.187), (11.36, 0.03, 2.217), (11.36, 0.0, 2.217), (-11.43, -0.14, 2.187), (-11.43, -0.049, 2.187), (-11.43, -0.009, 2.205), (-11.43, 0.001, 2.205), (-11.43, 0.001, 2.157), (-11.43, -0.14, 2.157), (11.43, -0.14, 2.187), (11.43, -0.049, 2.187), (11.43, -0.009, 2.205), (11.43, 0.001, 2.205), (11.43, 0.001, 2.157), (11.43, -0.14, 2.157), (-11.49, 0.14, 2.127), (-11.49, 0.06, 2.127), (-11.49, 0.06, 2.157), (-11.49, 0.14, 2.157), (11.49, 0.14, 2.127), (11.49, 0.06, 2.127), (11.49, 0.06, 2.157), (11.49, 0.14, 2.157)], [], [(6, 7, 1, 0), (7, 8, 2, 1), (8, 9, 3, 2), (9, 10, 4, 3), (10, 11, 5, 4), (11, 6, 0, 5), (12, 13, 7, 6), (13, 14, 8, 7), (14, 15, 9, 8), (15, 16, 10, 9), (16, 17, 11, 10), (17, 12, 6, 11), (18, 19, 13, 12), (19, 20, 14, 13), (20, 21, 15, 14), (21, 22, 16, 15), (22, 23, 17, 16), (23, 18, 12, 17), (0, 1, 19, 18), (1, 2, 20, 19), (2, 3, 21, 20), (3, 4, 22, 21), (4, 5, 23, 22), (5, 0, 18, 23), (30, 31, 25, 24), (31, 32, 26, 25), (32, 33, 27, 26), (33, 34, 28, 27), (34, 35, 29, 28), (35, 30, 24, 29), (24, 25, 26, 27, 28, 29), (35, 34, 33, 32, 31, 30), (40, 41, 37, 36), (41, 42, 38, 37), (42, 43, 39, 38), (43, 40, 36, 39), (36, 37, 38, 39), (43, 42, 41, 40)])
me_window_001.polygons.foreach_set('use_smooth', [True] * 38)
me_window_001.polygons.foreach_set('material_index', [1, 1, 1, 1, 0, 0, 1, 1, 1, 1, 0, 0, 1, 1, 1, 1, 0, 0, 1, 1, 1, 1, 0, 0, 4, 3, 3, 4, 4, 4, 4, 4, 1, 1, 1, 1, 1, 1])
_uv = me_window_001.uv_layers.new(name='UVMap')
_uv.uv.foreach_set('vector', [0.0, 1.837, 0.06, 1.837, 0.06, 0.0, 0.0, 0.0, 0.06, 1.837, 0.12, 1.837, 0.12, 0.0, 0.06, 0.0, 0.12, 1.837, 0.15, 1.837, 0.15, 0.0, 0.12, 0.0, 0.15, 1.837, 0.18, 1.837, 0.18, 0.0, 0.15, 0.0, 0.18, 1.837, 0.21, 1.837, 0.21, 0.0, 0.18, 0.0, 0.21, 1.837, 0.3, 1.837, 0.3, 0.0, 0.21, 0.0, 0.0, 24.63, 0.06, 24.63, 0.06, 1.837, 0.0, 1.837, 0.06, 24.63, 0.12, 24.63, 0.12, 1.837, 0.06, 1.837, 0.12, 24.63, 0.15, 24.63, 0.15, 1.837, 0.12, 1.837, 0.15, 24.63, 0.18, 24.63, 0.18, 1.837, 0.15, 1.837, 0.18, 24.63, 0.21, 24.63, 0.21, 1.837, 0.18, 1.837, 0.21, 24.63, 0.3, 24.63, 0.3, 1.837, 0.21, 1.837, 0.0, 26.46, 0.06, 26.46, 0.06, 24.63, 0.0, 24.63, 0.06, 26.46, 0.12, 26.46, 0.12, 24.63, 0.06, 24.63, 0.12, 26.46, 0.15, 26.46, 0.15, 24.63, 0.12, 24.63, 0.15, 26.46, 0.18, 26.46, 0.18, 24.63, 0.15, 24.63, 0.18, 26.46, 0.21, 26.46, 0.21, 24.63, 0.18, 24.63, 0.21, 26.46, 0.3, 26.46, 0.3, 24.63, 0.21, 24.63, 0.0, 49.25, 0.06, 49.25, 0.06, 26.46, 0.0, 26.46, 0.06, 49.25, 0.12, 49.25, 0.12, 26.46, 0.06, 26.46, 0.12, 49.25, 0.15, 49.25, 0.15, 26.46, 0.12, 26.46, 0.15, 49.25, 0.18, 49.25, 0.18, 26.46, 0.15, 26.46, 0.18, 49.25, 0.21, 49.25, 0.21, 26.46, 0.18, 26.46, 0.21, 49.25, 0.3, 49.25, 0.3, 26.46, 0.21, 26.46, 0.0, 1.837, 0.091, 1.837, 0.091, 0.0, 0.0, 0.0, 0.091, 1.837, 0.1349, 1.837, 0.1349, 0.0, 0.091, 0.0, 0.1349, 1.837, 0.1449, 1.837, 0.1449, 0.0, 0.1349, 0.0, 0.1449, 1.837, 0.1929, 1.837, 0.1929, 0.0, 0.1449, 0.0, 0.1929, 1.837, 0.3339, 1.837, 0.3339, 0.0, 0.1929, 0.0, 0.3339, 1.837, 0.3639, 1.837, 0.3639, 0.0, 0.3339, 0.0, 0.0, -0.14, 0.0, -0.049, 0.018, -0.009, 0.018, 0.001, -0.03, 0.001, -0.03, -0.14, -0.03, -0.14, -0.03, 0.001, 0.018, 0.001, 0.018, -0.009, 0.0, -0.049, 0.0, -0.14, 0.0, 1.837, 0.08, 1.837, 0.08, 0.0, 0.0, 0.0, 0.08, 1.837, 0.11, 1.837, 0.11, 0.0, 0.08, 0.0, 0.11, 1.837, 0.19, 1.837, 0.19, 0.0, 0.11, 0.0, 0.19, 1.837, 0.22, 1.837, 0.22, 0.0, 0.19, 0.0, -0.06, 0.14, -0.06, 0.06, -0.03, 0.06, -0.03, 0.14, -0.03, 0.14, -0.03, 0.06, -0.06, 0.06, -0.06, 0.14])
me_window_001.materials.append(mat_window_inside)
me_window_001.materials.append(mat_window_outside)
me_window_001.materials.append(mat_window_glass)
me_window_001.materials.append(mat_window_metal)
me_window_001.materials.append(mat_window_stone)
me_window_001.materials.append(mat_window_blind)
me_window_001.use_remesh_fix_poles = True
me_window_001.use_remesh_preserve_attributes = False
me_window_001.use_mirror_vertex_groups = False
me_window_001.update()
me_window_panel_006 = bpy.data.meshes.new('Window Panel.006')
me_window_panel_006.from_pydata([(0.004, -0.06, 0.004), (0.0, -0.056, 0.0), (0.0, -0.03, 0.0), (0.0, -0.004, 0.0), (0.004, 0.0, 0.004), (0.045, 0.0, 0.045), (0.045, -0.004, 0.045), (0.06, -0.004, 0.06), (0.06, -0.025, 0.06), (0.06, -0.035, 0.06), (0.06, -0.056, 0.06), (0.045, -0.056, 0.045), (0.045, -0.06, 0.045), (0.004, -0.06, 1.833), (0.0, -0.056, 1.837), (0.0, -0.03, 1.837), (0.0, -0.004, 1.837), (0.004, 0.0, 1.833), (0.045, 0.0, 1.792), (0.045, -0.004, 1.792), (0.06, -0.004, 1.777), (0.06, -0.025, 1.777), (0.06, -0.035, 1.777), (0.06, -0.056, 1.777), (0.045, -0.056, 1.792), (0.045, -0.06, 1.792), (22.79, -0.06, 1.833), (22.79, -0.056, 1.837), (22.79, -0.03, 1.837), (22.79, -0.004, 1.837), (22.79, 0.0, 1.833), (22.74, 0.0, 1.792), (22.74, -0.004, 1.792), (22.73, -0.004, 1.777), (22.73, -0.025, 1.777), (22.73, -0.035, 1.777), (22.73, -0.056, 1.777), (22.74, -0.056, 1.792), (22.74, -0.06, 1.792), (22.79, -0.06, 0.004), (22.79, -0.056, 0.0), (22.79, -0.03, 0.0), (22.79, -0.004, 0.0), (22.79, 0.0, 0.004), (22.74, 0.0, 0.045), (22.74, -0.004, 0.045), (22.73, -0.004, 0.06), (22.73, -0.025, 0.06), (22.73, -0.035, 0.06), (22.73, -0.056, 0.06), (22.74, -0.056, 0.045), (22.74, -0.06, 0.045)], [], [(13, 14, 1, 0), (14, 15, 2, 1), (15, 16, 3, 2), (16, 17, 4, 3), (17, 18, 5, 4), (18, 19, 6, 5), (19, 20, 7, 6), (20, 21, 8, 7), (21, 22, 9, 8), (22, 23, 10, 9), (23, 24, 11, 10), (24, 25, 12, 11), (25, 13, 0, 12), (26, 27, 14, 13), (27, 28, 15, 14), (28, 29, 16, 15), (29, 30, 17, 16), (30, 31, 18, 17), (31, 32, 19, 18), (32, 33, 20, 19), (33, 34, 21, 20), (34, 35, 22, 21), (35, 36, 23, 22), (36, 37, 24, 23), (37, 38, 25, 24), (38, 26, 13, 25), (39, 40, 27, 26), (40, 41, 28, 27), (41, 42, 29, 28), (42, 43, 30, 29), (43, 44, 31, 30), (44, 45, 32, 31), (45, 46, 33, 32), (46, 47, 34, 33), (47, 48, 35, 34), (48, 49, 36, 35), (49, 50, 37, 36), (50, 51, 38, 37), (51, 39, 26, 38), (0, 1, 40, 39), (1, 2, 41, 40), (2, 3, 42, 41), (3, 4, 43, 42), (4, 5, 44, 43), (5, 6, 45, 44), (6, 7, 46, 45), (7, 8, 47, 46), (8, 9, 48, 47), (9, 10, 49, 48), (10, 11, 50, 49), (11, 12, 51, 50), (12, 0, 39, 51)])
me_window_panel_006.polygons.foreach_set('use_smooth', [True] * 52)
me_window_panel_006.polygons.foreach_set('material_index', [0, 0, 1, 1, 1, 1, 1, 1, 1, 0, 0, 0, 0, 0, 0, 1, 1, 1, 1, 1, 1, 1, 0, 0, 0, 0, 0, 0, 1, 1, 1, 1, 1, 1, 1, 0, 0, 0, 0, 0, 0, 1, 1, 1, 1, 1, 1, 1, 0, 0, 0, 0])
_uv = me_window_panel_006.uv_layers.new(name='UVMap')
_uv.uv.foreach_set('vector', [0.0, 1.837, 0.005657, 1.837, 0.005657, 0.0, 0.0, 0.0, 0.005657, 1.837, 0.03166, 1.837, 0.03166, 0.0, 0.005657, 0.0, 0.03166, 1.837, 0.05766, 1.837, 0.05766, 0.0, 0.03166, 0.0, 0.05766, 1.837, 0.06331, 1.837, 0.06331, 0.0, 0.05766, 0.0, 0.06331, 1.837, 0.1043, 1.837, 0.1043, 0.0, 0.06331, 0.0, 0.1043, 1.837, 0.1083, 1.837, 0.1083, 0.0, 0.1043, 0.0, 0.1083, 1.837, 0.1233, 1.837, 0.1233, 0.0, 0.1083, 0.0, 0.1233, 1.837, 0.1443, 1.837, 0.1443, 0.0, 0.1233, 0.0, 0.1443, 1.837, 0.1543, 1.837, 0.1543, 0.0, 0.1443, 0.0, 0.1543, 1.837, 0.1753, 1.837, 0.1753, 0.0, 0.1543, 0.0, 0.1753, 1.837, 0.1903, 1.837, 0.1903, 0.0, 0.1753, 0.0, 0.1903, 1.837, 0.1943, 1.837, 0.1943, 0.0, 0.1903, 0.0, 0.1943, 1.837, 0.2353, 1.837, 0.2353, 0.0, 0.1943, 0.0, 0.0, 24.63, 0.005657, 24.63, 0.005657, 1.837, 0.0, 1.837, 0.005657, 24.63, 0.03166, 24.63, 0.03166, 1.837, 0.005657, 1.837, 0.03166, 24.63, 0.05766, 24.63, 0.05766, 1.837, 0.03166, 1.837, 0.05766, 24.63, 0.06331, 24.63, 0.06331, 1.837, 0.05766, 1.837, 0.06331, 24.63, 0.1043, 24.63, 0.1043, 1.837, 0.06331, 1.837, 0.1043, 24.63, 0.1083, 24.63, 0.1083, 1.837, 0.1043, 1.837, 0.1083, 24.63, 0.1233, 24.63, 0.1233, 1.837, 0.1083, 1.837, 0.1233, 24.63, 0.1443, 24.63, 0.1443, 1.837, 0.1233, 1.837, 0.1443, 24.63, 0.1543, 24.63, 0.1543, 1.837, 0.1443, 1.837, 0.1543, 24.63, 0.1753, 24.63, 0.1753, 1.837, 0.1543, 1.837, 0.1753, 24.63, 0.1903, 24.63, 0.1903, 1.837, 0.1753, 1.837, 0.1903, 24.63, 0.1943, 24.63, 0.1943, 1.837, 0.1903, 1.837, 0.1943, 24.63, 0.2353, 24.63, 0.2353, 1.837, 0.1943, 1.837, 0.0, 26.46, 0.005657, 26.46, 0.005657, 24.63, 0.0, 24.63, 0.005657, 26.46, 0.03166, 26.46, 0.03166, 24.63, 0.005657, 24.63, 0.03166, 26.46, 0.05766, 26.46, 0.05766, 24.63, 0.03166, 24.63, 0.05766, 26.46, 0.06331, 26.46, 0.06331, 24.63, 0.05766, 24.63, 0.06331, 26.46, 0.1043, 26.46, 0.1043, 24.63, 0.06331, 24.63, 0.1043, 26.46, 0.1083, 26.46, 0.1083, 24.63, 0.1043, 24.63, 0.1083, 26.46, 0.1233, 26.46, 0.1233, 24.63, 0.1083, 24.63, 0.1233, 26.46, 0.1443, 26.46, 0.1443, 24.63, 0.1233, 24.63, 0.1443, 26.46, 0.1543, 26.46, 0.1543, 24.63, 0.1443, 24.63, 0.1543, 26.46, 0.1753, 26.46, 0.1753, 24.63, 0.1543, 24.63, 0.1753, 26.46, 0.1903, 26.46, 0.1903, 24.63, 0.1753, 24.63, 0.1903, 26.46, 0.1943, 26.46, 0.1943, 24.63, 0.1903, 24.63, 0.1943, 26.46, 0.2353, 26.46, 0.2353, 24.63, 0.1943, 24.63, 0.0, 49.25, 0.005657, 49.25, 0.005657, 26.46, 0.0, 26.46, 0.005657, 49.25, 0.03166, 49.25, 0.03166, 26.46, 0.005657, 26.46, 0.03166, 49.25, 0.05766, 49.25, 0.05766, 26.46, 0.03166, 26.46, 0.05766, 49.25, 0.06331, 49.25, 0.06331, 26.46, 0.05766, 26.46, 0.06331, 49.25, 0.1043, 49.25, 0.1043, 26.46, 0.06331, 26.46, 0.1043, 49.25, 0.1083, 49.25, 0.1083, 26.46, 0.1043, 26.46, 0.1083, 49.25, 0.1233, 49.25, 0.1233, 26.46, 0.1083, 26.46, 0.1233, 49.25, 0.1443, 49.25, 0.1443, 26.46, 0.1233, 26.46, 0.1443, 49.25, 0.1543, 49.25, 0.1543, 26.46, 0.1443, 26.46, 0.1543, 49.25, 0.1753, 49.25, 0.1753, 26.46, 0.1543, 26.46, 0.1753, 49.25, 0.1903, 49.25, 0.1903, 26.46, 0.1753, 26.46, 0.1903, 49.25, 0.1943, 49.25, 0.1943, 26.46, 0.1903, 26.46, 0.1943, 49.25, 0.2353, 49.25, 0.2353, 26.46, 0.1943, 26.46])
me_window_panel_006.materials.append(mat_window_inside)
me_window_panel_006.materials.append(mat_window_outside)
me_window_panel_006.materials.append(mat_window_glass)
me_window_panel_006.materials.append(mat_window_metal)
me_window_panel_006.materials.append(mat_window_stone)
me_window_panel_006.materials.append(mat_window_blind)
me_window_panel_006.use_remesh_fix_poles = True
me_window_panel_006.use_remesh_preserve_attributes = False
me_window_panel_006.use_mirror_vertex_groups = False
me_window_panel_006.update()
me_handle_001 = bpy.data.meshes.new('Handle.001')
me_handle_001.from_pydata([(-0.01, 0.003, 0.011), (-0.013, 0.0, -0.042), (-0.018, 0.003, 0.03), (-0.01, 0.003, -0.01), (-0.018, 0.003, -0.038), (0.01, 0.003, 0.011), (0.018, 0.003, 0.03), (0.018, 0.003, -0.038), (0.01, 0.003, -0.01), (-0.018, 0.004, -0.038), (-0.018, 0.004, 0.03), (0.018, 0.004, -0.038), (0.018, 0.004, 0.03), (-0.01, 0.039, -0.01), (-0.01, 0.025, 0.011), (0.01, 0.036, -0.01), (0.01, 0.025, 0.011), (-0.017, 0.049, -0.01), (-0.01, 0.034, 0.011), (0.017, 0.049, -0.01), (0.01, 0.034, 0.011), (0.0, 0.041, -0.048), (0.013, 0.003, 0.033), (0.019, 0.057, -0.048), (-0.019, 0.057, -0.048), (-0.018, 0.0, 0.03), (0.013, 0.0, -0.042), (0.013, 0.004, -0.042), (-0.018, 0.0, -0.038), (0.018, 0.0, 0.03), (0.018, 0.0, -0.038), (0.001, 0.041, -0.126), (-0.013, 0.004, 0.033), (0.019, 0.056, -0.126), (-0.019, 0.056, -0.126), (0.001, 0.036, -0.16), (-0.013, 0.003, 0.033), (0.019, 0.051, -0.16), (-0.019, 0.051, -0.16), (-0.01, 0.006, 0.011), (0.01, 0.006, 0.011), (0.01, 0.006, -0.01), (-0.01, 0.006, -0.01), (-0.01, 0.025, 0.011), (0.01, 0.025, 0.011), (0.01, 0.035, -0.01), (-0.01, 0.038, -0.01), (0.013, 0.003, -0.042), (-0.013, 0.0, 0.033), (-0.013, 0.004, -0.042), (-0.013, 0.003, -0.042), (0.013, 0.004, 0.033), (0.013, 0.0, 0.033)], [], [(4, 2, 10, 9), (6, 12, 51, 22), (10, 2, 36, 32), (2, 25, 48, 36), (27, 47, 50, 49), (7, 30, 26, 47), (28, 4, 50, 1), (12, 10, 32, 51), (16, 14, 43, 44), (9, 10, 0, 3), (12, 11, 8, 5), (11, 9, 3, 8), (10, 12, 5, 0), (23, 24, 17, 19), (15, 16, 44, 45), (13, 15, 45, 46), (14, 13, 46, 43), (20, 19, 17, 18), (18, 17, 13, 14), (20, 18, 14, 16), (19, 20, 16, 15), (31, 33, 23, 21), (21, 15, 13), (24, 21, 13, 17), (21, 23, 19, 15), (9, 11, 27, 49), (26, 1, 50, 47), (4, 9, 49, 50), (29, 6, 22, 52), (35, 37, 33, 31), (48, 52, 22, 36), (34, 31, 21, 24), (33, 34, 24, 23), (38, 37, 35), (22, 51, 32, 36), (38, 35, 31, 34), (37, 38, 34, 33), (39, 42, 3, 0), (42, 41, 8, 3), (41, 40, 5, 8), (40, 39, 0, 5), (43, 46, 42, 39), (46, 45, 41, 42), (45, 44, 40, 41), (44, 43, 39, 40), (28, 25, 2, 4), (12, 6, 7, 11), (7, 6, 29, 30), (11, 7, 47, 27)])
me_handle_001.polygons.foreach_set('use_smooth', [True] * 49)
me_handle_001.materials.append(mat_handle_inside)
me_handle_001.materials.append(mat_handle_outside)
me_handle_001.use_remesh_fix_poles = True
me_handle_001.use_remesh_preserve_attributes = False
me_handle_001.use_mirror_vertex_groups = False
me_handle_001.update()
me_wall_005 = bpy.data.meshes.new('Wall.005')
me_wall_005.from_pydata([(0.0, 0.0, 0.0), (0.0, 0.0, 2.7), (-2.987e-07, 6.834, 0.0), (-2.987e-07, 6.834, 2.7), (-9.578, 6.834, 0.0), (-9.578, 6.834, 2.7), (-9.578, 0.04899, 2.7), (-9.578, 0.04899, 0.0), (-0.007483, 0.04899, 0.0), (-0.007483, 0.04899, 2.7), (-0.1125, -4.917e-09, 0.0), (-0.1125, -4.917e-09, 2.7), (-0.1125, 6.721, 0.0), (-0.1125, 6.721, 2.7), (-9.465, 6.721, 0.0), (-9.465, 6.721, 2.7), (-9.465, 0.1615, 2.7), (-9.465, 0.1615, 0.0), (-0.007483, 0.1615, 0.0), (-0.007483, 0.1615, 2.7)], [], [(0, 2, 3, 1), (2, 4, 5, 3), (4, 7, 6, 5), (7, 8, 9, 6), (10, 11, 13, 12), (12, 13, 15, 14), (14, 15, 16, 17), (17, 16, 19, 18), (0, 1, 11, 10), (4, 2, 12, 14), (3, 5, 15, 13), (8, 7, 17, 18), (9, 8, 18, 19), (2, 0, 10, 12), (1, 3, 13, 11), (7, 4, 14, 17), (5, 6, 16, 15), (6, 9, 19, 16)])
me_wall_005.polygons.foreach_set('use_smooth', [True] * 18)
me_wall_005.polygons.foreach_set('material_index', [0, 0, 0, 0, 1, 1, 1, 1, 2, 2, 2, 2, 2, 2, 2, 2, 2, 2])
me_wall_005.materials.append(mat_wall2_inside)
me_wall_005.materials.append(mat_wall2_outside)
me_wall_005.materials.append(mat_wall2_cuts)
me_wall_005.materials.append(mat_wall2_alt1)
me_wall_005.materials.append(mat_wall2_alt2)
me_wall_005.materials.append(mat_wall2_alt3)
me_wall_005.materials.append(mat_wall2_alt4)
me_wall_005.materials.append(mat_wall2_alt5)
me_wall_005.use_remesh_fix_poles = True
me_wall_005.use_remesh_preserve_attributes = False
me_wall_005.use_mirror_vertex_groups = False
me_wall_005.update()

# ---- objects
ob_archipack_snap_helper = bpy.data.objects.new('Archipack_snap_helper', me_archipack_snap_helper)
ob_empty = bpy.data.objects.new('Empty', None)
ob_floor = bpy.data.objects.new('floor', me_plane_001)
ob_teleport = bpy.data.objects.new('teleport', me_plane_003)
ob_infopanel_000 = bpy.data.objects.new('infopanel.000', None)
ob_frontdesk1 = bpy.data.objects.new('FrontDesk1', me_cube_002)
ob_frontdesk2 = bpy.data.objects.new('FrontDesk2', me_cube_003)
ob_cube = bpy.data.objects.new('Cube', me_cube_004)
ob_cube_001 = bpy.data.objects.new('Cube.001', me_cube_005)
ob_point = bpy.data.objects.new('Point', light_point)
ob_sun = bpy.data.objects.new('Sun', light_sun)
ob_wall = bpy.data.objects.new('Wall', me_wall_001)
ob_wall_001 = bpy.data.objects.new('Wall.001', me_wall_002)
ob_window = bpy.data.objects.new('Window', me_window)
ob_window_panel = bpy.data.objects.new('Window Panel', me_window_panel)
ob_handle = bpy.data.objects.new('Handle', me_handle)
ob_window_panel_001 = bpy.data.objects.new('Window Panel.001', me_window_panel_001)
ob_window_panel_002 = bpy.data.objects.new('Window Panel.002', me_window_panel_002)
ob_window_panel_003 = bpy.data.objects.new('Window Panel.003', me_window_panel_003)
ob_window_panel_004 = bpy.data.objects.new('Window Panel.004', me_window_panel_004)
ob_window_panel_005 = bpy.data.objects.new('Window Panel.005', me_window_panel_005)
ob_wall_002 = bpy.data.objects.new('Wall.002', me_wall_003)
ob_wall_003 = bpy.data.objects.new('Wall.003', me_wall_004)
ob_window_001 = bpy.data.objects.new('Window.001', me_window_001)
ob_window_panel_006 = bpy.data.objects.new('Window Panel.006', me_window_panel_006)
ob_handle_001 = bpy.data.objects.new('Handle.001', me_handle_001)
ob_wall_004 = bpy.data.objects.new('Wall.004', me_wall_005)

# ---- transforms, parenting, visibility, modifiers, constraints
ob_archipack_snap_helper.location = (14.17, -5.443, -1.0)
ob_archipack_snap_helper.rotation_euler = (0.0, -0.0, 2.384e-07)
ob_archipack_snap_helper.lineart.crease_threshold = 0.0
ob_empty.location = (0.0, 0.0, 0.0)
ob_empty.scale = (12.59, 12.59, 12.59)
ob_empty.empty_display_type = 'IMAGE'
ob_empty.empty_display_size = 5.0
ob_empty.use_empty_image_alpha = True
ob_empty.color = (1.0, 1.0, 1.0, 0.4861)
ob_empty.lineart.crease_threshold = 0.0
ob_floor.location = (14.1, 0.1976, 0.0)
ob_floor.scale = (11.41, 12.74, 1.0)
ob_floor.lineart.crease_threshold = 0.0
ob_teleport.location = (14.1, 0.1976, 0.0)
ob_teleport.scale = (11.41, 12.74, 1.0)
ob_teleport.lineart.crease_threshold = 0.0
ob_infopanel_000.location = (0.0, 0.0, 0.0)
ob_frontdesk1.location = (7.941, 5.782, 0.5)
ob_frontdesk1.scale = (1.0, 1.0, 0.5)
ob_frontdesk1.lineart.crease_threshold = 0.0
ob_frontdesk2.location = (6.954, 4.468, 0.5)
ob_frontdesk2.rotation_euler = (0.0, -0.0, -0.7854)
ob_frontdesk2.scale = (1.0, 1.0, 0.5)
ob_frontdesk2.lineart.crease_threshold = 0.0
ob_cube.location = (21.79, 6.627, 0.5)
ob_cube.scale = (2.89, 0.6538, 0.5)
ob_cube.lineart.crease_threshold = 0.0
ob_cube_001.location = (21.79, 4.725, 0.5)
ob_cube_001.scale = (2.89, 0.6538, 0.5)
ob_cube_001.lineart.crease_threshold = 0.0
ob_point.location = (7.297, 5.881, -1.0)
ob_point.lineart.crease_threshold = 0.0
ob_sun.location = (0.0, 0.0, 0.0)
ob_sun.lineart.crease_threshold = 0.0
ob_wall.location = (-31.04, -12.23, 0.0)
ob_wall.lineart.crease_threshold = 0.0
_m = ob_wall.modifiers.new('Wall', 'SOLIDIFY')
_m.thickness = 0.2
_m.material_offset = 1
_m.material_offset_rim = 2
_m.use_even_offset = True
_m.use_quality_normals = True
_m.nonmanifold_merge_threshold = 0.0003
_m = ob_wall.modifiers.new('Auto Smooth', 'NODES')
_m.node_group = ng_auto_smooth
_gi = [s.identifier for s in ng_auto_smooth.interface.items_tree if s.item_type == 'SOCKET' and s.in_out == 'INPUT']
_m[_gi[1]] = 0.2094  # Angle
ob_wall_001.location = (-1.31, 12.18, 0.0)
ob_wall_001.rotation_euler = (0.0, -0.0, -3.142)
ob_wall_001.lineart.crease_threshold = 0.0
_m = ob_wall_001.modifiers.new('Wall', 'SOLIDIFY')
_m.thickness = 0.2
_m.material_offset = 1
_m.material_offset_rim = 2
_m.use_even_offset = True
_m.use_quality_normals = True
_m.nonmanifold_merge_threshold = 0.0003
_m = ob_wall_001.modifiers.new('Auto Smooth', 'NODES')
_m.node_group = ng_auto_smooth
_gi = [s.identifier for s in ng_auto_smooth.interface.items_tree if s.item_type == 'SOCKET' and s.in_out == 'INPUT']
_m[_gi[1]] = 0.2094  # Angle
ob_window.location = (27.02, 8.028, 0.0)
ob_window.rotation_euler = (0.0, -0.0, 1.571)
ob_window.lineart.crease_threshold = 0.0
_m = ob_window.modifiers.new('Auto Smooth', 'NODES')
_m.node_group = ng_auto_smooth
_gi = [s.identifier for s in ng_auto_smooth.interface.items_tree if s.item_type == 'SOCKET' and s.in_out == 'INPUT']
_m[_gi[1]] = 0.5236  # Angle
ob_window_panel.parent = ob_window
ob_window_panel.location = (-3.888, 0.1035, 0.0)
ob_window_panel.lock_location = (True, True, True)
ob_window_panel.lock_rotation = (False, True, False)
ob_window_panel.lock_scale = (True, True, True)
ob_window_panel.lineart.crease_threshold = 0.0
_m = ob_window_panel.modifiers.new('Auto Smooth', 'NODES')
_m.node_group = ng_auto_smooth
_gi = [s.identifier for s in ng_auto_smooth.interface.items_tree if s.item_type == 'SOCKET' and s.in_out == 'INPUT']
_m[_gi[1]] = 0.5236  # Angle
ob_handle.parent = ob_window_panel
ob_handle.location = (1.302, 0.0, 1.4)
ob_handle.lineart.crease_threshold = 0.0
_m = ob_handle.modifiers.new('Subsurf', 'SUBSURF')
_m.uv_smooth = 'PRESERVE_CORNERS'
_m.render_levels = 4
_m.show_only_control_edges = False
_m = ob_handle.modifiers.new('Auto Smooth', 'NODES')
_m.node_group = ng_auto_smooth
_gi = [s.identifier for s in ng_auto_smooth.interface.items_tree if s.item_type == 'SOCKET' and s.in_out == 'INPUT']
_m[_gi[1]] = 0.5236  # Angle
ob_window_panel_001.parent = ob_window
ob_window_panel_001.location = (-2.607, 0.04351, 0.0)
ob_window_panel_001.lock_location = (True, True, True)
ob_window_panel_001.lock_rotation = (False, True, False)
ob_window_panel_001.lock_scale = (True, True, True)
ob_window_panel_001.lineart.crease_threshold = 0.0
_m = ob_window_panel_001.modifiers.new('Auto Smooth', 'NODES')
_m.node_group = ng_auto_smooth
_gi = [s.identifier for s in ng_auto_smooth.interface.items_tree if s.item_type == 'SOCKET' and s.in_out == 'INPUT']
_m[_gi[1]] = 0.5236  # Angle
ob_window_panel_002.parent = ob_window
ob_window_panel_002.location = (-1.311, 0.1035, 0.0)
ob_window_panel_002.lock_location = (True, True, True)
ob_window_panel_002.lock_rotation = (False, True, False)
ob_window_panel_002.lock_scale = (True, True, True)
ob_window_panel_002.lineart.crease_threshold = 0.0
_m = ob_window_panel_002.modifiers.new('Auto Smooth', 'NODES')
_m.node_group = ng_auto_smooth
_gi = [s.identifier for s in ng_auto_smooth.interface.items_tree if s.item_type == 'SOCKET' and s.in_out == 'INPUT']
_m[_gi[1]] = 0.5236  # Angle
ob_window_panel_003.parent = ob_window
ob_window_panel_003.location = (1.311, 0.04351, 0.0)
ob_window_panel_003.lock_location = (True, True, True)
ob_window_panel_003.lock_rotation = (False, True, False)
ob_window_panel_003.lock_scale = (True, True, True)
ob_window_panel_003.lineart.crease_threshold = 0.0
_m = ob_window_panel_003.modifiers.new('Auto Smooth', 'NODES')
_m.node_group = ng_auto_smooth
_gi = [s.identifier for s in ng_auto_smooth.interface.items_tree if s.item_type == 'SOCKET' and s.in_out == 'INPUT']
_m[_gi[1]] = 0.5236  # Angle
ob_window_panel_004.parent = ob_window
ob_window_panel_004.location = (2.607, 0.1035, 0.0)
ob_window_panel_004.lock_location = (True, True, True)
ob_window_panel_004.lock_rotation = (False, True, False)
ob_window_panel_004.lock_scale = (True, True, True)
ob_window_panel_004.lineart.crease_threshold = 0.0
_m = ob_window_panel_004.modifiers.new('Auto Smooth', 'NODES')
_m.node_group = ng_auto_smooth
_gi = [s.identifier for s in ng_auto_smooth.interface.items_tree if s.item_type == 'SOCKET' and s.in_out == 'INPUT']
_m[_gi[1]] = 0.5236  # Angle
ob_window_panel_005.parent = ob_window
ob_window_panel_005.location = (3.888, 0.04351, 0.0)
ob_window_panel_005.lock_location = (True, True, True)
ob_window_panel_005.lock_rotation = (False, True, False)
ob_window_panel_005.lock_scale = (True, True, True)
ob_window_panel_005.lineart.crease_threshold = 0.0
_m = ob_window_panel_005.modifiers.new('Auto Smooth', 'NODES')
_m.node_group = ng_auto_smooth
_gi = [s.identifier for s in ng_auto_smooth.interface.items_tree if s.item_type == 'SOCKET' and s.in_out == 'INPUT']
_m[_gi[1]] = 0.5236  # Angle
ob_wall_002.location = (31.4, 4.115, 0.0)
ob_wall_002.rotation_euler = (0.0, -0.0, 1.571)
ob_wall_002.lineart.crease_threshold = 0.0
_m = ob_wall_002.modifiers.new('Wall', 'SOLIDIFY')
_m.thickness = 0.2
_m.material_offset = 1
_m.material_offset_rim = 2
_m.use_even_offset = True
_m.use_quality_normals = True
_m.nonmanifold_merge_threshold = 0.0003
_m = ob_wall_002.modifiers.new('Auto Smooth', 'NODES')
_m.node_group = ng_auto_smooth
_gi = [s.identifier for s in ng_auto_smooth.interface.items_tree if s.item_type == 'SOCKET' and s.in_out == 'INPUT']
_m[_gi[1]] = 0.2094  # Angle
ob_wall_003.location = (-8.701, -5.468, 0.0)
ob_wall_003.rotation_euler = (0.0, -0.0, -1.571)
ob_wall_003.lineart.crease_threshold = 0.0
_m = ob_wall_003.modifiers.new('Wall', 'SOLIDIFY')
_m.thickness = 0.1408
_m.material_offset = 1
_m.material_offset_rim = 2
_m.use_even_offset = True
_m.use_quality_normals = True
_m.nonmanifold_merge_threshold = 0.0003
_m = ob_wall_003.modifiers.new('Auto Smooth', 'NODES')
_m.node_group = ng_auto_smooth
_gi = [s.identifier for s in ng_auto_smooth.interface.items_tree if s.item_type == 'SOCKET' and s.in_out == 'INPUT']
_m[_gi[1]] = 0.2094  # Angle
ob_window_001.location = (19.87, 12.1, -1.0)
ob_window_001.lineart.crease_threshold = 0.0
_m = ob_window_001.modifiers.new('Auto Smooth', 'NODES')
_m.node_group = ng_auto_smooth
_gi = [s.identifier for s in ng_auto_smooth.interface.items_tree if s.item_type == 'SOCKET' and s.in_out == 'INPUT']
_m[_gi[1]] = 0.5236  # Angle
ob_window_panel_006.parent = ob_window_001
ob_window_panel_006.location = (-11.39, 0.09, 2.187)
ob_window_panel_006.lock_location = (True, True, True)
ob_window_panel_006.lock_rotation = (False, True, False)
ob_window_panel_006.lock_scale = (True, True, True)
ob_window_panel_006.lineart.crease_threshold = 0.0
_m = ob_window_panel_006.modifiers.new('Auto Smooth', 'NODES')
_m.node_group = ng_auto_smooth
_gi = [s.identifier for s in ng_auto_smooth.interface.items_tree if s.item_type == 'SOCKET' and s.in_out == 'INPUT']
_m[_gi[1]] = 0.5236  # Angle
ob_handle_001.parent = ob_window_panel_006
ob_handle_001.location = (22.77, 0.0, 0.24)
ob_handle_001.lineart.crease_threshold = 0.0
_m = ob_handle_001.modifiers.new('Subsurf', 'SUBSURF')
_m.uv_smooth = 'PRESERVE_CORNERS'
_m.render_levels = 4
_m.show_only_control_edges = False
_m = ob_handle_001.modifiers.new('Auto Smooth', 'NODES')
_m.node_group = ng_auto_smooth
_gi = [s.identifier for s in ng_auto_smooth.interface.items_tree if s.item_type == 'SOCKET' and s.in_out == 'INPUT']
_m[_gi[1]] = 0.5236  # Angle
ob_wall_004.location = (14.18, -5.492, 0.0)
ob_wall_004.scale = (1.0, 1.0, 1.333)
ob_wall_004.lineart.crease_threshold = 0.0
_m = ob_wall_004.modifiers.new('Auto Smooth', 'NODES')
_m.node_group = ng_auto_smooth
_gi = [s.identifier for s in ng_auto_smooth.interface.items_tree if s.item_type == 'SOCKET' and s.in_out == 'INPUT']
_m[_gi[1]] = 0.2094  # Angle

# ---- collection membership
scene.collection.objects.link(ob_archipack_snap_helper)
col_collection.objects.link(ob_empty)
col_collection.objects.link(ob_floor)
col_collection.objects.link(ob_teleport)
col_collection.objects.link(ob_infopanel_000)
col_collection.objects.link(ob_frontdesk1)
col_collection.objects.link(ob_frontdesk2)
col_collection.objects.link(ob_cube)
col_collection.objects.link(ob_cube_001)
col_collection.objects.link(ob_point)
col_collection.objects.link(ob_sun)
col_archipack.objects.link(ob_wall)
col_archipack.objects.link(ob_wall_001)
col_archipack.objects.link(ob_window)
col_archipack.objects.link(ob_window_panel)
col_archipack.objects.link(ob_handle)
col_archipack.objects.link(ob_window_panel_001)
col_archipack.objects.link(ob_window_panel_002)
col_archipack.objects.link(ob_window_panel_003)
col_archipack.objects.link(ob_window_panel_004)
col_archipack.objects.link(ob_window_panel_005)
col_archipack.objects.link(ob_wall_002)
col_archipack.objects.link(ob_wall_003)
col_archipack.objects.link(ob_window_001)
col_archipack.objects.link(ob_window_panel_006)
col_archipack.objects.link(ob_handle_001)
col_archipack.objects.link(ob_wall_004)

# ---- scene / render settings (as saved in the file)
scene.frame_start = 1; scene.frame_end = 250; scene.frame_set(1)
scene.render.engine = 'BLENDER_EEVEE_NEXT'
scene.cycles.use_denoising = False
scene.cycles.samples = 128
scene.cycles.sampling_pattern = 'TABULATED_SOBOL'
scene.cycles.use_adaptive_sampling = False
scene.cycles.use_light_tree = False
scene.view_settings.view_transform = 'Filmic'
bpy.context.view_layer.update()

# ---- added for rendering (the .blend has no active camera): camera
cam_auto = bpy.data.cameras.new('AutoCamera')
cam_auto.lens = 50.0
cam_auto.sensor_width = 36.0
cam_auto.clip_end = 1102.62
ob_auto_camera = bpy.data.objects.new('AutoCamera', cam_auto)
scene.collection.objects.link(ob_auto_camera)
ob_auto_camera.location = (62.8158, -75.4368, 51.5619)
ob_auto_camera.rotation_euler = (1.09748, -7.21219e-08, 0.694738)
scene.camera = ob_auto_camera
bpy.context.view_layer.update()
